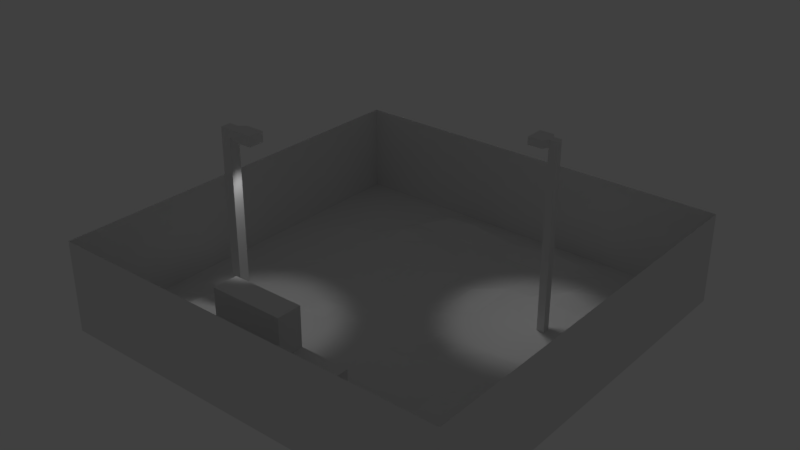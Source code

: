 # Source: nivel_3.blend  (saved by Blender 2.79.0; exported with 4.5.12 LTS)
import bpy
from mathutils import Matrix  # noqa: F401  (used for matrix-valued properties, if any)

bpy.ops.wm.read_factory_settings(use_empty=True)
scene = bpy.context.scene
scene.name = 'Scene'

# ---- collections
col_collection_1 = bpy.data.collections.new('Collection 1'); scene.collection.children.link(col_collection_1)

# ---- materials (node trees are filled in below, after node groups)
mat_material_nivel2 = bpy.data.materials.new('Material_nivel2')
mat_material_nivel2.alpha_threshold = 0.0
mat_material_nivel2.use_transparent_shadow = False
mat_material_nivel2.roughness = 0.5
mat_material_001 = bpy.data.materials.new('Material.001')
mat_material_001.alpha_threshold = 0.0
mat_material_001.use_transparent_shadow = False
mat_material_001.diffuse_color = (0.05286, 0.8, 0.112, 1.0)
mat_material_001.specular_color = (0.1198, 0.0425, 0.008045)
mat_material_001.roughness = 0.5
mat_material_001.specular_intensity = 50.0

# ---- material node trees

# ---- world
world_world = bpy.data.worlds.new('World'); scene.world = world_world
world_world.color = (0.05088, 0.05088, 0.05088)
world_world.use_sun_shadow = False
world_world.sun_shadow_jitter_overblur = 0.0
world_world.cycles.sampling_method = 'MANUAL'

# ---- lights
light_spot_002 = bpy.data.lights.new('Spot.002', 'SPOT')
light_spot_002.transmission_factor = 0.0
light_spot_002.energy = 100.0
light_spot_002.shadow_buffer_clip_start = 0.5
light_spot_002.shadow_soft_size = 0.1
light_spot_002.shadow_maximum_resolution = 0.006
light_spot_002.use_absolute_resolution = True
light_spot_002.spot_blend = 0.6
light_spot_002.spot_size = 1.047
light_spot_001 = bpy.data.lights.new('Spot.001', 'SPOT')
light_spot_001.transmission_factor = 0.0
light_spot_001.energy = 100.0
light_spot_001.shadow_buffer_clip_start = 0.5
light_spot_001.shadow_soft_size = 0.1
light_spot_001.shadow_maximum_resolution = 0.006
light_spot_001.use_absolute_resolution = True
light_spot_001.spot_blend = 0.6
light_spot_001.spot_size = 1.047

# ---- meshes
me_plane_001 = bpy.data.meshes.new('Plane.001')
me_plane_001.from_pydata([(-1.0, -1.0, 0.0), (1.0, -1.0, 0.0), (-1.0, 1.0, 0.0), (1.0, 1.0, 0.0), (-1.0, 0.0, 0.0), (0.0, -1.0, 0.0), (1.0, 0.0, 0.0), (0.0, 1.0, 0.0), (0.0, 0.0, 0.0), (-1.0, -0.5, 0.0), (0.5, -1.0, 0.0), (1.0, 0.5, 0.0), (-0.5, 1.0, 0.0), (-1.0, 0.5, 0.0), (-0.5, -1.0, 0.0), (1.0, -0.5, 0.0), (0.5, 1.0, 0.0), (0.0, 0.5, 0.0), (0.0, -0.5, 0.0), (-0.4999, -4.245e-05, 0.007479), (0.4999, -4.245e-05, 0.007479), (0.5, -0.5, 0.0), (-0.5, -0.5, 0.0), (-0.5, 0.5, 0.015), (0.5, 0.5, 0.015), (-1.0, -0.75, 0.0), (0.75, -1.0, 0.0), (1.0, 0.75, 0.0), (-0.75, 1.0, 0.0), (-1.0, 0.25, 0.0), (-0.25, -1.0, 0.0), (1.0, -0.25, 0.0), (0.25, 1.0, 0.0), (0.0, 0.75, 0.0), (0.0, -0.25, 0.0), (-0.75, 0.0, 0.0), (0.25, 0.0, 0.0), (-1.0, -0.25, 0.0), (0.25, -1.0, 0.0), (1.0, 0.25, 0.0), (-0.25, 1.0, 0.0), (-1.0, 0.75, 0.0), (-0.75, -1.0, 0.0), (1.0, -0.75, 0.0), (0.75, 1.0, 0.0), (0.0, 0.25, 0.0), (0.0, -0.75, 0.0), (-0.25, 0.0, 0.0), (0.75, 0.0, 0.0), (0.5, -0.25, 0.0), (0.5, -0.75, 0.0), (0.25, -0.5, 0.0), (0.751, -0.5002, 0.0463), (-0.5, -0.25, 0.0), (-0.5, -0.75, 0.0), (-0.751, -0.5002, 0.0463), (-0.25, -0.5, 0.0), (-0.5, 0.75, 0.005331), (-0.5, 0.25, 0.0), (-0.75, 0.5, 0.01034), (-0.25, 0.5, 0.009286), (0.5, 0.75, 0.005331), (0.5437, 0.2937, 0.0), (0.25, 0.5, 0.009286), (0.75, 0.5, 0.01034), (0.75, 0.25, 0.0), (0.25, 0.25, 0.0), (0.25, 0.75, 2.357e-06), (-0.25, 0.25, 0.0), (-0.75, 0.25, 0.0), (-0.75, 0.75, 0.0), (-0.25, -0.75, 0.0), (-0.75, -0.7516, 0.03058), (-0.75, -0.25, 0.0), (0.75, -0.7516, 0.03058), (0.25, -0.75, 0.0), (0.25, -0.25, 0.0), (0.75, -0.25, 0.0), (-0.25, -0.25, 0.0), (-0.25, 0.75, 2.357e-06), (0.75, 0.75, 0.0), (-1.0, -0.875, 0.0), (0.875, -1.0, 0.0), (1.0, 0.875, 0.0), (-0.875, 1.0, 0.0), (-1.0, 0.125, 0.0), (-0.125, -1.0, 0.0), (1.0, -0.125, 0.0), (0.125, 1.0, 0.0), (0.0, 0.875, 0.009992), (0.0, -0.125, 0.0), (-0.875, 0.0, 0.0), (0.125, 0.0, 0.0), (-1.0, -0.375, 0.0), (0.375, -1.0, 0.0), (1.0, 0.375, 0.0), (-0.375, 1.0, 0.0), (-1.0, 0.625, 0.0), (-0.625, -1.0, 0.0), (1.0, -0.625, 0.0), (0.625, 1.0, 0.0), (0.0, 0.375, 1.986e-05), (0.0, -0.625, 0.0), (-0.375, 0.0, 0.0), (0.625, 0.0, 0.00855), (0.5, -0.125, 0.0), (0.5, -0.625, 0.0), (0.125, -0.5, 0.0), (0.625, -0.5, 0.02718), (-0.5, -0.125, 0.0), (-0.5, -0.625, 0.0), (-0.875, -0.5, 0.01424), (-0.375, -0.5, 0.0), (-0.5, 0.875, 0.0002018), (-0.5, 0.375, 0.0), (-0.875, 0.5, 0.000647), (-0.375, 0.5, 0.01195), (0.5, 0.875, 0.0002018), (0.5437, 0.3313, 0.0), (0.125, 0.5, 0.0), (0.625, 0.5, 0.009241), (-1.0, -0.625, 0.0), (0.625, -1.0, 0.0), (1.0, 0.625, 0.0), (-0.625, 1.0, 0.0), (-1.0, 0.375, 0.0), (-0.375, -1.0, 0.0), (1.0, -0.375, 0.0), (0.375, 1.0, 0.0), (0.0, 0.625, 0.0), (0.0, -0.375, 0.0), (-0.625, 0.0, 0.00855), (0.375, 0.0, 0.0), (-1.0, -0.125, 0.0), (0.125, -1.0, 0.0), (1.0, 0.125, 0.0), (-0.125, 1.0, 0.0), (-1.0, 0.875, 0.0), (-0.875, -1.0, 0.0), (1.0, -0.875, 0.0), (0.875, 1.0, 0.0), (0.0, 0.125, 0.0), (0.0, -0.875, 0.0), (-0.125, 0.0, 0.0), (0.875, 0.0, 0.0), (0.5, -0.375, 0.0), (0.5, -0.875, 0.0), (0.375, -0.5, 0.0), (0.875, -0.5, 0.01424), (-0.5, -0.375, 0.0), (-0.5, -0.875, 0.0), (-0.625, -0.5, 0.02718), (-0.125, -0.5, 0.0), (-0.5001, 0.6263, 0.02539), (-0.5, 0.125, 0.0), (-0.625, 0.5, 0.009241), (-0.125, 0.5, 0.0), (0.5001, 0.6263, 0.02539), (0.5, 0.125, 0.0), (0.375, 0.5, 0.01195), (0.875, 0.5, 0.000647), (0.75, 0.375, 0.0), (0.75, 0.125, 0.0), (0.5813, 0.2937, 0.0), (0.875, 0.25, 0.0), (0.25, 0.375, 0.0004299), (0.25, 0.125, 0.0), (0.125, 0.25, 0.01469), (0.375, 0.25, 0.0), (0.2501, 0.875, 0.03861), (0.25, 0.625, 0.0), (0.125, 0.75, 0.0), (0.375, 0.75, 0.0), (-0.25, 0.375, 0.0004299), (-0.25, 0.125, 0.0), (-0.375, 0.25, 0.0), (-0.125, 0.25, 0.01469), (-0.75, 0.375, 0.0), (-0.75, 0.125, 0.0), (-0.875, 0.25, 0.0), (-0.625, 0.25, 0.0), (-0.75, 0.875, 0.0), (-0.75, 0.625, 0.0), (-0.875, 0.75, 0.0004422), (-0.625, 0.75, 0.0), (-0.25, -0.625, 0.0), (-0.25, -0.875, 0.0), (-0.375, -0.75, 0.0), (-0.125, -0.75, 0.0), (-0.7511, -0.6263, 0.05), (-0.75, -0.875, 0.0), (-0.875, -0.75, 0.01731), (-0.625, -0.75, 0.01127), (-0.75, -0.125, 0.0), (-0.75, -0.375, 0.01429), (-0.875, -0.25, 0.0), (-0.625, -0.25, 0.0), (0.7511, -0.6263, 0.05), (0.75, -0.875, 0.0), (0.625, -0.75, 0.01127), (0.875, -0.75, 0.01731), (0.25, -0.625, 0.0), (0.25, -0.875, 0.0), (0.125, -0.75, 0.0), (0.375, -0.75, 0.0), (0.25, -0.125, 0.01598), (0.25, -0.375, 0.0), (0.125, -0.25, 0.004582), (0.375, -0.25, 0.0), (0.75, -0.125, 0.0), (0.75, -0.375, 0.01429), (0.625, -0.25, 0.0), (0.875, -0.25, 0.0), (-0.25, -0.125, 0.01598), (-0.25, -0.375, 0.0), (-0.375, -0.25, 0.0), (-0.125, -0.25, 0.004582), (-0.2501, 0.875, 0.03861), (-0.25, 0.625, 0.0), (-0.375, 0.75, 0.0), (-0.125, 0.75, 0.0), (0.75, 0.875, 0.0), (0.75, 0.625, 0.0), (0.625, 0.75, 0.0), (0.875, 0.75, 0.0004422), (0.875, 0.625, 0.0004459), (0.625, 0.625, 0.0), (0.625, 0.875, 0.0002228), (-0.125, 0.625, 0.0), (-0.375, 0.625, 0.0), (-0.3758, 0.8753, 0.03079), (-0.125, -0.375, 0.0), (-0.375, -0.375, 0.0), (-0.375, -0.125, 0.0), (0.875, -0.375, 0.01997), (0.625, -0.375, 0.01597), (0.625, -0.125, 0.0), (0.375, -0.375, 0.0), (0.125, -0.375, 0.0), (0.125, -0.125, 0.0), (0.375, -0.875, 0.0), (0.125, -0.875, 0.0), (0.125, -0.625, 0.0), (0.875, -0.875, 0.0), (0.625, -0.875, 0.0), (0.625, -0.625, 0.02259), (-0.625, -0.375, 0.01597), (-0.875, -0.375, 0.01997), (-0.875, -0.125, 0.0), (-0.625, -0.875, 0.0), (-0.875, -0.875, 0.0), (-0.875, -0.625, 0.009909), (-0.125, -0.875, 0.0), (-0.375, -0.875, 0.0), (-0.375, -0.625, 0.0), (-0.625, 0.625, 0.0), (-0.875, 0.625, 0.0004459), (-0.875, 0.875, 0.001296), (-0.625, 0.125, 0.0), (-0.875, 0.125, 0.0), (-0.875, 0.375, 0.0), (-0.125, 0.125, 0.0), (-0.375, 0.125, 0.0), (-0.375, 0.375, 0.0), (0.375, 0.625, 0.0), (0.125, 0.625, 0.0), (0.1248, 0.8749, 0.02575), (0.375, 0.125, 0.0), (0.125, 0.125, 0.0), (0.125, 0.375, 0.01636), (0.875, 0.125, 0.0), (0.625, 0.125, 0.0), (0.5813, 0.3313, 0.0), (0.875, 0.375, 0.0), (0.375, 0.375, 0.0), (0.3758, 0.8753, 0.03079), (-0.125, 0.375, 0.01636), (-0.625, 0.375, 0.0), (-0.625, 0.875, 0.0002228), (-0.125, -0.625, 0.0), (-0.625, -0.625, 0.02259), (-0.625, -0.125, 0.0), (0.875, -0.625, 0.009909), (0.375, -0.625, 0.0), (0.375, -0.125, 0.0), (0.875, -0.125, 0.0), (-0.125, -0.125, 0.0), (-0.1248, 0.8749, 0.02575), (0.875, 0.875, 0.001296), (-1.0, -1.0, 0.4482), (1.0, -1.0, 0.4482), (-1.0, 1.0, 0.4482), (1.0, 1.0, 0.4482), (-1.0, 0.0, 0.4482), (0.0, -1.0, 0.4482), (1.0, 0.0, 0.4482), (0.0, 1.0, 0.4482), (-1.0, -0.5, 0.4482), (0.5, -1.0, 0.4482), (1.0, 0.5, 0.4482), (-0.5, 1.0, 0.4482), (-1.0, 0.5, 0.4482), (-0.5, -1.0, 0.4482), (1.0, -0.5, 0.4482), (0.5, 1.0, 0.4482), (-1.0, -0.75, 0.4482), (0.75, -1.0, 0.4482), (1.0, 0.75, 0.4482), (-0.75, 1.0, 0.4482), (-1.0, 0.25, 0.4482), (-0.25, -1.0, 0.4482), (1.0, -0.25, 0.4482), (0.25, 1.0, 0.4482), (-1.0, -0.25, 0.4482), (0.25, -1.0, 0.4482), (1.0, 0.25, 0.4482), (-0.25, 1.0, 0.4482), (-1.0, 0.75, 0.4482), (-0.75, -1.0, 0.4482), (1.0, -0.75, 0.4482), (0.75, 1.0, 0.4482), (-1.0, -0.875, 0.4482), (0.875, -1.0, 0.4482), (1.0, 0.875, 0.4482), (-0.875, 1.0, 0.4482), (-1.0, 0.125, 0.4482), (-0.125, -1.0, 0.4482), (1.0, -0.125, 0.4482), (0.125, 1.0, 0.4482), (-1.0, -0.375, 0.4482), (0.375, -1.0, 0.4482), (1.0, 0.375, 0.4482), (-0.375, 1.0, 0.4482), (-1.0, 0.625, 0.4482), (-0.625, -1.0, 0.4482), (1.0, -0.625, 0.4482), (0.625, 1.0, 0.4482), (-1.0, -0.625, 0.4482), (0.625, -1.0, 0.4482), (1.0, 0.625, 0.4482), (-0.625, 1.0, 0.4482), (-1.0, 0.375, 0.4482), (-0.375, -1.0, 0.4482), (1.0, -0.375, 0.4482), (0.375, 1.0, 0.4482), (-1.0, -0.125, 0.4482), (0.125, -1.0, 0.4482), (1.0, 0.125, 0.4482), (-0.125, 1.0, 0.4482), (-1.0, 0.875, 0.4482), (-0.875, -1.0, 0.4482), (1.0, -0.875, 0.4482), (0.875, 1.0, 0.4482), (-0.125, -0.75, 0.1455), (-0.25, -0.75, 0.1455), (0.125, -0.75, 0.1455), (0.0, -0.75, 0.1455), (0.0, -0.625, 0.1455), (-0.25, -0.625, 0.1455), (-0.375, -0.75, 0.1455), (0.25, -0.75, 0.1455), (0.25, -0.625, 0.1455), (0.125, -0.625, 0.1455), (-0.375, -0.625, 0.1455), (-0.125, -0.625, 0.1455), (-0.125, -0.75, 0.3429), (-0.25, -0.75, 0.3429), (0.0, -0.75, 0.3429), (0.0, -0.625, 0.3429), (-0.25, -0.625, 0.3429), (-0.3755, -0.7503, 0.3434), (-0.375, -0.625, 0.3429), (-0.125, -0.625, 0.3429), (0.5813, 0.2937, 0.9117), (0.5437, 0.2937, 0.9117), (0.5437, 0.3313, 0.9117), (0.5813, 0.3313, 0.9117), (-0.5, -0.5, 0.0), (-0.5, -0.375, 0.0), (-0.625, -0.5, 0.02718), (-0.625, -0.375, 0.01597), (-0.5375, -0.4625, 0.0), (-0.5375, -0.4125, 0.0), (-0.5875, -0.4625, 0.009146), (-0.5875, -0.4125, 0.002491), (-0.5375, -0.4625, 0.9117), (-0.5375, -0.4125, 0.9117), (-0.5875, -0.4625, 0.9117), (-0.5875, -0.4125, 0.9117), (-0.5375, -0.4625, 0.8781), (-0.5375, -0.4125, 0.879), (-0.4952, -0.4747, 0.9198), (-0.4952, -0.4003, 0.9198), (-0.4952, -0.4747, 0.8698), (-0.4952, -0.4003, 0.8711), (-0.4037, -0.4747, 0.9198), (-0.4037, -0.4003, 0.9198), (-0.4037, -0.4747, 0.8698), (-0.4037, -0.4003, 0.8711), (0.5437, 0.3313, 0.8763), (0.5437, 0.2937, 0.8761), (0.527, 0.2672, 0.9117), (0.527, 0.3578, 0.9117), (0.527, 0.3578, 0.8763), (0.527, 0.2672, 0.8761), (0.4583, 0.2672, 0.9117), (0.4583, 0.3578, 0.9117), (0.4583, 0.3578, 0.8763), (0.4583, 0.2672, 0.8761)], [], [(288, 83, 3, 140), (287, 89, 7, 136), (286, 90, 8, 143), (285, 87, 6, 144), (284, 105, 20, 132), (283, 106, 21, 147), (282, 99, 15, 148), (281, 109, 19, 131), (280, 110, 22, 151), (279, 102, 18, 152), (278, 113, 12, 124), (277, 114, 23, 155), (276, 101, 17, 156), (275, 117, 16, 128), (274, 118, 24, 159), (273, 95, 11, 160), (272, 161, 64, 120), (271, 162, 65, 163), (270, 135, 39, 164), (269, 165, 63, 119), (268, 166, 66, 167), (267, 158, 62, 168), (266, 169, 32, 88), (265, 170, 67, 171), (264, 157, 61, 172), (263, 173, 60, 116), (262, 174, 68, 175), (261, 141, 45, 176), (260, 177, 59, 115), (259, 178, 69, 179), (258, 154, 58, 180), (257, 181, 28, 84), (256, 182, 70, 183), (255, 153, 57, 184), (254, 185, 56, 112), (253, 186, 71, 187), (252, 142, 46, 188), (251, 189, 55, 111), (250, 190, 72, 191), (249, 150, 54, 192), (248, 193, 35, 91), (247, 194, 73, 195), (246, 149, 53, 196), (245, 197, 52, 108), (244, 198, 74, 199), (243, 139, 43, 200), (242, 201, 51, 107), (241, 202, 75, 203), (240, 146, 50, 204), (239, 205, 36, 92), (238, 206, 76, 207), (237, 145, 49, 208), (236, 209, 48, 104), (235, 210, 77, 211), (234, 127, 31, 212), (233, 213, 47, 103), (232, 214, 78, 215), (231, 130, 34, 216), (230, 217, 40, 96), (229, 218, 79, 219), (228, 129, 33, 220), (227, 221, 44, 100), (226, 222, 80, 223), (225, 123, 27, 224), (222, 225, 224, 80), (64, 160, 225, 222), (160, 11, 123, 225), (157, 226, 223, 61), (24, 120, 226, 157), (120, 64, 222, 226), (117, 227, 100, 16), (61, 223, 227, 117), (223, 80, 221, 227), (218, 228, 220, 79), (60, 156, 228, 218), (156, 17, 129, 228), (153, 229, 219, 57), (23, 116, 229, 153), (116, 60, 218, 229), (113, 230, 96, 12), (57, 219, 230, 113), (219, 79, 217, 230), (214, 231, 216, 78), (56, 152, 231, 214), (152, 18, 130, 231), (149, 232, 215, 53), (22, 112, 232, 149), (112, 56, 214, 232), (109, 233, 103, 19), (53, 215, 233, 109), (215, 78, 213, 233), (210, 234, 212, 77), (52, 148, 234, 210), (148, 15, 127, 234), (145, 235, 211, 49), (21, 108, 235, 145), (108, 52, 210, 235), (105, 236, 104, 20), (49, 211, 236, 105), (211, 77, 209, 236), (206, 237, 208, 76), (51, 147, 237, 206), (147, 21, 145, 237), (130, 238, 207, 34), (18, 107, 238, 130), (107, 51, 206, 238), (90, 239, 92, 8), (34, 207, 239, 90), (207, 76, 205, 239), (202, 240, 204, 75), (38, 94, 240, 202), (94, 10, 146, 240), (142, 241, 203, 46), (5, 134, 241, 142), (134, 38, 202, 241), (102, 242, 107, 18), (279, 185, 358, 364), (185, 254, 363, 358), (198, 243, 200, 74), (26, 82, 243, 198), (82, 1, 139, 243), (146, 244, 199, 50), (10, 122, 244, 146), (122, 26, 198, 244), (106, 245, 108, 21), (50, 199, 245, 106), (199, 74, 197, 245), (194, 246, 196, 73), (55, 151, 246, 194), (151, 22, 377, 379), (93, 247, 195, 37), (9, 111, 247, 93), (111, 55, 194, 247), (133, 248, 91, 4), (37, 195, 248, 133), (195, 73, 193, 248), (190, 249, 192, 72), (42, 98, 249, 190), (98, 14, 150, 249), (81, 250, 191, 25), (0, 138, 250, 81), (138, 42, 190, 250), (121, 251, 111, 9), (25, 191, 251, 121), (191, 72, 189, 251), (186, 252, 188, 71), (30, 86, 252, 186), (86, 5, 142, 252), (150, 253, 187, 54), (14, 126, 253, 150), (126, 30, 186, 253), (110, 254, 112, 22), (54, 187, 254, 110), (75, 201, 361, 360), (182, 255, 184, 70), (59, 155, 255, 182), (155, 23, 153, 255), (97, 256, 183, 41), (13, 115, 256, 97), (115, 59, 182, 256), (137, 257, 84, 2), (41, 183, 257, 137), (183, 70, 181, 257), (178, 258, 180, 69), (35, 131, 258, 178), (131, 19, 154, 258), (85, 259, 179, 29), (4, 91, 259, 85), (91, 35, 178, 259), (125, 260, 115, 13), (29, 179, 260, 125), (179, 69, 177, 260), (174, 261, 176, 68), (47, 143, 261, 174), (143, 8, 141, 261), (154, 262, 175, 58), (19, 103, 262, 154), (103, 47, 174, 262), (114, 263, 116, 23), (58, 175, 263, 114), (175, 68, 173, 263), (170, 264, 172, 67), (63, 159, 264, 170), (159, 24, 157, 264), (129, 265, 171, 33), (17, 119, 265, 129), (119, 63, 170, 265), (89, 266, 88, 7), (33, 171, 266, 89), (171, 67, 169, 266), (166, 267, 168, 66), (36, 132, 267, 166), (132, 20, 158, 267), (141, 268, 167, 45), (8, 92, 268, 141), (92, 36, 166, 268), (101, 269, 119, 17), (45, 167, 269, 101), (167, 66, 165, 269), (162, 270, 164, 65), (48, 144, 270, 162), (144, 6, 135, 270), (158, 271, 163, 62), (20, 104, 271, 158), (104, 48, 162, 271), (118, 272, 120, 24), (62, 163, 373, 374, 400), (163, 65, 161, 272), (161, 273, 160, 64), (65, 164, 273, 161), (164, 39, 95, 273), (165, 274, 159, 63), (66, 168, 274, 165), (168, 62, 118, 274), (169, 275, 128, 32), (67, 172, 275, 169), (172, 61, 117, 275), (173, 276, 156, 60), (68, 176, 276, 173), (176, 45, 101, 276), (177, 277, 155, 59), (69, 180, 277, 177), (180, 58, 114, 277), (181, 278, 124, 28), (70, 184, 278, 181), (184, 57, 113, 278), (185, 279, 152, 56), (201, 242, 362, 361), (187, 71, 354, 359), (189, 280, 151, 55), (72, 192, 280, 189), (192, 54, 110, 280), (193, 281, 131, 35), (73, 196, 281, 193), (196, 53, 109, 281), (197, 282, 148, 52), (74, 200, 282, 197), (200, 43, 99, 282), (201, 283, 147, 51), (75, 204, 283, 201), (204, 50, 106, 283), (205, 284, 132, 36), (76, 208, 284, 205), (208, 49, 105, 284), (209, 285, 144, 48), (77, 212, 285, 209), (212, 31, 87, 285), (213, 286, 143, 47), (78, 216, 286, 213), (216, 34, 90, 286), (217, 287, 136, 40), (79, 220, 287, 217), (220, 33, 89, 287), (221, 288, 140, 44), (80, 224, 288, 221), (224, 27, 83, 288), (100, 44, 320, 336), (6, 87, 327, 295), (127, 15, 303, 343), (44, 140, 352, 320), (7, 88, 328, 296), (128, 16, 304, 344), (9, 93, 329, 297), (133, 4, 293, 345), (10, 94, 330, 298), (81, 25, 305, 321), (134, 5, 294, 346), (25, 121, 337, 305), (82, 26, 306, 322), (11, 95, 331, 299), (135, 6, 295, 347), (26, 122, 338, 306), (83, 27, 307, 323), (12, 96, 332, 300), (136, 7, 296, 348), (27, 123, 339, 307), (84, 28, 308, 324), (13, 97, 333, 301), (137, 2, 291, 349), (28, 124, 340, 308), (14, 98, 334, 302), (85, 29, 309, 325), (138, 0, 289, 350), (29, 125, 341, 309), (15, 99, 335, 303), (86, 30, 310, 326), (139, 1, 290, 351), (30, 126, 342, 310), (16, 100, 336, 304), (87, 31, 311, 327), (140, 3, 292, 352), (31, 127, 343, 311), (88, 32, 312, 328), (32, 128, 344, 312), (93, 37, 313, 329), (37, 133, 345, 313), (94, 38, 314, 330), (0, 81, 321, 289), (38, 134, 346, 314), (121, 9, 297, 337), (95, 39, 315, 331), (1, 82, 322, 290), (122, 10, 298, 338), (39, 135, 347, 315), (96, 40, 316, 332), (3, 83, 323, 292), (123, 11, 299, 339), (40, 136, 348, 316), (97, 41, 317, 333), (2, 84, 324, 291), (124, 12, 300, 340), (41, 137, 349, 317), (98, 42, 318, 334), (4, 85, 325, 293), (125, 13, 301, 341), (42, 138, 350, 318), (99, 43, 319, 335), (5, 86, 326, 294), (126, 14, 302, 342), (43, 139, 351, 319), (356, 355, 362, 357), (355, 360, 361, 362), (356, 357, 368, 367), (359, 354, 366, 370), (357, 364, 372, 368), (188, 46, 356, 353), (46, 203, 355, 356), (102, 279, 364, 357), (254, 187, 359, 363), (203, 75, 360, 355), (242, 102, 357, 362), (71, 188, 353, 354), (370, 366, 369, 371), (366, 365, 372, 369), (365, 367, 368, 372), (363, 359, 370, 371), (354, 353, 365, 366), (353, 356, 367, 365), (364, 358, 369, 372), (358, 363, 371, 369), (374, 373, 376, 375), (118, 62, 400, 399), (272, 118, 399, 375, 376), (163, 272, 376, 373), (380, 379, 383, 384), (22, 149, 378, 377), (149, 246, 380, 378), (246, 151, 379, 380), (382, 384, 388, 386, 390), (377, 378, 382, 381), (378, 380, 384, 382), (379, 377, 381, 383), (387, 385, 386, 388), (383, 381, 389, 385, 387), (384, 383, 387, 388), (381, 382, 390, 389), (394, 392, 396, 398), (385, 389, 393, 391), (386, 385, 391, 392), (390, 386, 392, 394), (389, 390, 394, 393), (397, 398, 396, 395), (392, 391, 395, 396), (393, 394, 398, 397), (391, 393, 397, 395), (400, 374, 401, 404), (401, 402, 406, 405), (399, 400, 404, 403), (375, 399, 403, 402), (374, 375, 402, 401), (407, 408, 405, 406), (403, 404, 408, 407), (402, 403, 407, 406), (404, 401, 405, 408)])
_uv = me_plane_001.uv_layers.new(name='UVMap')
_uv.uv.foreach_set('vector', [0.4944, 0.04281, 0.4944, 4.491e-07, 0.5273, 4.899e-07, 0.5273, 0.04281, 0.4943, 0.3853, 0.4944, 0.3425, 0.5273, 0.3425, 0.5273, 0.3853, 0.2307, 0.3853, 0.2307, 0.3425, 0.2637, 0.3425, 0.2637, 0.3853, 0.2307, 0.04281, 0.2307, 2.246e-07, 0.2637, 2.45e-07, 0.2637, 0.04281, 0.2307, 0.2141, 0.2307, 0.1712, 0.2636, 0.1713, 0.2637, 0.2141, 0.09887, 0.2141, 0.09887, 0.1712, 0.1318, 0.1712, 0.1318, 0.2141, 0.09887, 0.04282, 0.09887, 1.021e-07, 0.1318, 1.225e-07, 0.1318, 0.04282, 0.2307, 0.5565, 0.2307, 0.5137, 0.2636, 0.5137, 0.2637, 0.5566, 0.09887, 0.5566, 0.09887, 0.5137, 0.1318, 0.5137, 0.1318, 0.5566, 0.09887, 0.3853, 0.09887, 0.3425, 0.1318, 0.3425, 0.1318, 0.3853, 0.4944, 0.5565, 0.4944, 0.5137, 0.5273, 0.5137, 0.5273, 0.5565, 0.3625, 0.5565, 0.3625, 0.5137, 0.3955, 0.5137, 0.3955, 0.5566, 0.3625, 0.3853, 0.3625, 0.3425, 0.3955, 0.3425, 0.3955, 0.3853, 0.4944, 0.2138, 0.4944, 0.1712, 0.5273, 0.1712, 0.5273, 0.2141, 0.3625, 0.2141, 0.351, 0.1563, 0.3955, 0.1713, 0.3955, 0.2141, 0.3625, 0.04281, 0.3625, 3.062e-07, 0.3955, 3.266e-07, 0.3955, 0.04281, 0.351, 0.1434, 0.3625, 0.08562, 0.3955, 0.08563, 0.3955, 0.1284, 0.2966, 0.1284, 0.2966, 0.08562, 0.3296, 0.08562, 0.3411, 0.1434, 0.2966, 0.04281, 0.2966, 2.45e-07, 0.3296, 2.858e-07, 0.3296, 0.04281, 0.3625, 0.2997, 0.3625, 0.2569, 0.3955, 0.2569, 0.3955, 0.2997, 0.2966, 0.2997, 0.2966, 0.2569, 0.3296, 0.2569, 0.3296, 0.2997, 0.2966, 0.2141, 0.2966, 0.1712, 0.3411, 0.1563, 0.3296, 0.2141, 0.4943, 0.2998, 0.4944, 0.2568, 0.5273, 0.2569, 0.5273, 0.2997, 0.4284, 0.2997, 0.4284, 0.2569, 0.4614, 0.2569, 0.4614, 0.2997, 0.4284, 0.2141, 0.4288, 0.1712, 0.4614, 0.1712, 0.4614, 0.2141, 0.3625, 0.4709, 0.3625, 0.4281, 0.3955, 0.4281, 0.3955, 0.4709, 0.2966, 0.4709, 0.2966, 0.4281, 0.3296, 0.4281, 0.3296, 0.4709, 0.2966, 0.3853, 0.2966, 0.3425, 0.3296, 0.3425, 0.3296, 0.3853, 0.3625, 0.6422, 0.3625, 0.5994, 0.3955, 0.5994, 0.3955, 0.6422, 0.2966, 0.6422, 0.2966, 0.5994, 0.3296, 0.5994, 0.3296, 0.6422, 0.2966, 0.5565, 0.2966, 0.5137, 0.3296, 0.5137, 0.3296, 0.5565, 0.4944, 0.6422, 0.4944, 0.5994, 0.5273, 0.5994, 0.5273, 0.6422, 0.4284, 0.6422, 0.4284, 0.5994, 0.4614, 0.5994, 0.4614, 0.6422, 0.4284, 0.5565, 0.4288, 0.5138, 0.4614, 0.5137, 0.4614, 0.5565, 0.09887, 0.4709, 0.09887, 0.4281, 0.1318, 0.4281, 0.1318, 0.4709, 0.03296, 0.4709, 0.03296, 0.4281, 0.06591, 0.4281, 0.06591, 0.4709, 0.03296, 0.3853, 0.03296, 0.3425, 0.06591, 0.3425, 0.06591, 0.3853, 0.09887, 0.6422, 0.09853, 0.5998, 0.1318, 0.5997, 0.1318, 0.6422, 0.03296, 0.6422, 0.03296, 0.5994, 0.06548, 0.5994, 0.06591, 0.6422, 0.03296, 0.5565, 0.03296, 0.5137, 0.06591, 0.5137, 0.06591, 0.5566, 0.2307, 0.6422, 0.2307, 0.5994, 0.2637, 0.5994, 0.2637, 0.6422, 0.1648, 0.6422, 0.1648, 0.5994, 0.1977, 0.5994, 0.1977, 0.6422, 0.1648, 0.5566, 0.1648, 0.5137, 0.1977, 0.5137, 0.1977, 0.5565, 0.09887, 0.1284, 0.09853, 0.08525, 0.1318, 0.08529, 0.1318, 0.1284, 0.03296, 0.1284, 0.03296, 0.08562, 0.06548, 0.08563, 0.06591, 0.1284, 0.03296, 0.04281, 0.03296, 4.083e-08, 0.06591, 6.124e-08, 0.06591, 0.04282, 0.09887, 0.2997, 0.09887, 0.2569, 0.1318, 0.2569, 0.1318, 0.2997, 0.03296, 0.2997, 0.03296, 0.2569, 0.06591, 0.2569, 0.06591, 0.2997, 0.03296, 0.2141, 0.03296, 0.1712, 0.06591, 0.1712, 0.06591, 0.2141, 0.2307, 0.2997, 0.2307, 0.2569, 0.2637, 0.2569, 0.2637, 0.2997, 0.1648, 0.2997, 0.1648, 0.2569, 0.1977, 0.2569, 0.1977, 0.2997, 0.1648, 0.2141, 0.1648, 0.1712, 0.1977, 0.1712, 0.1977, 0.2141, 0.2307, 0.1284, 0.2307, 0.08562, 0.2637, 0.08562, 0.2637, 0.1284, 0.1648, 0.1284, 0.1648, 0.08563, 0.1977, 0.08562, 0.1977, 0.1284, 0.1648, 0.04282, 0.1648, 1.633e-07, 0.1977, 2.041e-07, 0.1977, 0.04281, 0.2307, 0.4709, 0.2307, 0.4281, 0.2637, 0.4281, 0.2637, 0.4709, 0.1648, 0.4709, 0.1648, 0.4281, 0.1977, 0.4281, 0.1977, 0.4709, 0.1648, 0.3853, 0.1648, 0.3425, 0.1977, 0.3425, 0.1977, 0.3853, 0.4944, 0.4712, 0.4944, 0.4282, 0.5273, 0.4281, 0.5273, 0.4709, 0.4284, 0.4709, 0.4284, 0.4281, 0.4614, 0.4281, 0.4614, 0.4709, 0.4284, 0.3853, 0.4284, 0.3425, 0.4614, 0.3425, 0.4614, 0.3853, 0.4944, 0.1284, 0.4944, 0.08562, 0.5273, 0.08562, 0.5273, 0.1284, 0.4284, 0.1284, 0.4284, 0.08562, 0.4614, 0.08562, 0.4614, 0.1284, 0.4284, 0.04281, 0.4284, 3.879e-07, 0.4614, 4.083e-07, 0.4614, 0.04281, 0.4284, 0.08562, 0.4284, 0.04281, 0.4614, 0.04281, 0.4614, 0.08562, 0.3955, 0.08563, 0.3955, 0.04281, 0.4284, 0.04281, 0.4284, 0.08562, 0.3955, 0.04281, 0.3955, 3.266e-07, 0.4284, 3.879e-07, 0.4284, 0.04281, 0.4288, 0.1712, 0.4284, 0.1284, 0.4614, 0.1284, 0.4614, 0.1712, 0.3955, 0.1713, 0.3955, 0.1284, 0.4284, 0.1284, 0.4288, 0.1712, 0.3955, 0.1284, 0.3955, 0.08563, 0.4284, 0.08562, 0.4284, 0.1284, 0.4944, 0.1712, 0.4944, 0.1284, 0.5273, 0.1284, 0.5273, 0.1712, 0.4614, 0.1712, 0.4614, 0.1284, 0.4944, 0.1284, 0.4944, 0.1712, 0.4614, 0.1284, 0.4614, 0.08562, 0.4944, 0.08562, 0.4944, 0.1284, 0.4284, 0.4281, 0.4284, 0.3853, 0.4614, 0.3853, 0.4614, 0.4281, 0.3955, 0.4281, 0.3955, 0.3853, 0.4284, 0.3853, 0.4284, 0.4281, 0.3955, 0.3853, 0.3955, 0.3425, 0.4284, 0.3425, 0.4284, 0.3853, 0.4288, 0.5138, 0.4284, 0.4709, 0.4614, 0.4709, 0.4614, 0.5137, 0.3955, 0.5137, 0.3955, 0.4709, 0.4284, 0.4709, 0.4288, 0.5138, 0.3955, 0.4709, 0.3955, 0.4281, 0.4284, 0.4281, 0.4284, 0.4709, 0.4944, 0.5137, 0.4944, 0.4712, 0.5273, 0.4709, 0.5273, 0.5137, 0.4614, 0.5137, 0.4614, 0.4709, 0.4944, 0.4712, 0.4944, 0.5137, 0.4614, 0.4709, 0.4614, 0.4281, 0.4944, 0.4282, 0.4944, 0.4712, 0.1648, 0.4281, 0.1648, 0.3853, 0.1977, 0.3853, 0.1977, 0.4281, 0.1318, 0.4281, 0.1318, 0.3853, 0.1648, 0.3853, 0.1648, 0.4281, 0.1318, 0.3853, 0.1318, 0.3425, 0.1648, 0.3425, 0.1648, 0.3853, 0.1648, 0.5137, 0.1648, 0.4709, 0.1977, 0.4709, 0.1977, 0.5137, 0.1318, 0.5137, 0.1318, 0.4709, 0.1648, 0.4709, 0.1648, 0.5137, 0.1318, 0.4709, 0.1318, 0.4281, 0.1648, 0.4281, 0.1648, 0.4709, 0.2307, 0.5137, 0.2307, 0.4709, 0.2637, 0.4709, 0.2636, 0.5137, 0.1977, 0.5137, 0.1977, 0.4709, 0.2307, 0.4709, 0.2307, 0.5137, 0.1977, 0.4709, 0.1977, 0.4281, 0.2307, 0.4281, 0.2307, 0.4709, 0.1648, 0.08563, 0.1648, 0.04282, 0.1977, 0.04281, 0.1977, 0.08562, 0.1318, 0.08529, 0.1318, 0.04282, 0.1648, 0.04282, 0.1648, 0.08563, 0.1318, 0.04282, 0.1318, 1.225e-07, 0.1648, 1.633e-07, 0.1648, 0.04282, 0.1648, 0.1712, 0.1648, 0.1284, 0.1977, 0.1284, 0.1977, 0.1712, 0.1318, 0.1712, 0.1318, 0.1284, 0.1648, 0.1284, 0.1648, 0.1712, 0.1318, 0.1284, 0.1318, 0.08529, 0.1648, 0.08563, 0.1648, 0.1284, 0.2307, 0.1712, 0.2307, 0.1284, 0.2637, 0.1284, 0.2636, 0.1713, 0.1977, 0.1712, 0.1977, 0.1284, 0.2307, 0.1284, 0.2307, 0.1712, 0.1977, 0.1284, 0.1977, 0.08562, 0.2307, 0.08562, 0.2307, 0.1284, 0.1648, 0.2569, 0.1648, 0.2141, 0.1977, 0.2141, 0.1977, 0.2569, 0.1318, 0.2569, 0.1318, 0.2141, 0.1648, 0.2141, 0.1648, 0.2569, 0.1318, 0.2141, 0.1318, 0.1712, 0.1648, 0.1712, 0.1648, 0.2141, 0.1648, 0.3425, 0.1648, 0.2997, 0.1977, 0.2997, 0.1977, 0.3425, 0.1318, 0.3425, 0.1318, 0.2997, 0.1648, 0.2997, 0.1648, 0.3425, 0.1318, 0.2997, 0.1318, 0.2569, 0.1648, 0.2569, 0.1648, 0.2997, 0.2307, 0.3425, 0.2307, 0.2997, 0.2637, 0.2997, 0.2637, 0.3425, 0.1977, 0.3425, 0.1977, 0.2997, 0.2307, 0.2997, 0.2307, 0.3425, 0.1977, 0.2997, 0.1977, 0.2569, 0.2307, 0.2569, 0.2307, 0.2997, 0.03296, 0.2569, 0.03296, 0.2141, 0.06591, 0.2141, 0.06591, 0.2569, 3.143e-08, 0.2569, 4.715e-08, 0.2141, 0.03296, 0.2141, 0.03296, 0.2569, 4.715e-08, 0.2141, 4.715e-08, 0.1712, 0.03296, 0.1712, 0.03296, 0.2141, 0.03296, 0.3425, 0.03296, 0.2997, 0.06591, 0.2997, 0.06591, 0.3425, 4.715e-08, 0.3425, 4.715e-08, 0.2997, 0.03296, 0.2997, 0.03296, 0.3425, 4.715e-08, 0.2997, 3.143e-08, 0.2569, 0.03296, 0.2569, 0.03296, 0.2997, 0.09887, 0.3425, 0.09887, 0.2997, 0.1318, 0.2997, 0.1318, 0.3425, 0.1809, 0.8134, 0.1809, 0.8562, 0.1426, 0.8562, 0.1426, 0.8134, 0.1809, 0.8562, 0.1809, 0.899, 0.1426, 0.899, 0.1426, 0.8562, 0.03296, 0.08562, 0.03296, 0.04281, 0.06591, 0.04282, 0.06548, 0.08563, 3.143e-08, 0.08562, 4.715e-08, 0.04281, 0.03296, 0.04281, 0.03296, 0.08562, 4.715e-08, 0.04281, 0.0, 0.0, 0.03296, 4.083e-08, 0.03296, 0.04281, 0.03296, 0.1712, 0.03296, 0.1284, 0.06591, 0.1284, 0.06591, 0.1712, 4.715e-08, 0.1712, 4.715e-08, 0.1284, 0.03296, 0.1284, 0.03296, 0.1712, 4.715e-08, 0.1284, 3.143e-08, 0.08562, 0.03296, 0.08562, 0.03296, 0.1284, 0.09887, 0.1712, 0.09887, 0.1284, 0.1318, 0.1284, 0.1318, 0.1712, 0.06591, 0.1712, 0.06591, 0.1284, 0.09887, 0.1284, 0.09887, 0.1712, 0.06591, 0.1284, 0.06548, 0.08563, 0.09853, 0.08525, 0.09887, 0.1284, 0.1648, 0.5994, 0.1648, 0.5566, 0.1977, 0.5565, 0.1977, 0.5994, 0.1318, 0.5997, 0.1318, 0.5566, 0.1648, 0.5566, 0.1648, 0.5994, 0.0, 0.0, 0.0, 0.0, 0.0, 0.0, 0.0, 0.0, 0.1648, 0.685, 0.1648, 0.6422, 0.1977, 0.6422, 0.1977, 0.685, 0.1318, 0.685, 0.1318, 0.6422, 0.1648, 0.6422, 0.1648, 0.685, 0.1318, 0.6422, 0.1318, 0.5997, 0.1648, 0.5994, 0.1648, 0.6422, 0.2307, 0.685, 0.2307, 0.6422, 0.2637, 0.6422, 0.2637, 0.685, 0.1977, 0.685, 0.1977, 0.6422, 0.2307, 0.6422, 0.2307, 0.685, 0.1977, 0.6422, 0.1977, 0.5994, 0.2307, 0.5994, 0.2307, 0.6422, 0.03296, 0.5994, 0.03296, 0.5565, 0.06591, 0.5566, 0.06548, 0.5994, 7.858e-08, 0.5994, 7.858e-08, 0.5565, 0.03296, 0.5565, 0.03296, 0.5994, 7.858e-08, 0.5565, 6.286e-08, 0.5137, 0.03296, 0.5137, 0.03296, 0.5565, 0.03296, 0.685, 0.03296, 0.6422, 0.06591, 0.6422, 0.06591, 0.685, 6.286e-08, 0.685, 4.715e-08, 0.6422, 0.03296, 0.6422, 0.03296, 0.685, 4.715e-08, 0.6422, 7.858e-08, 0.5994, 0.03296, 0.5994, 0.03296, 0.6422, 0.09887, 0.685, 0.09887, 0.6422, 0.1318, 0.6422, 0.1318, 0.685, 0.06591, 0.685, 0.06591, 0.6422, 0.09887, 0.6422, 0.09887, 0.685, 0.06591, 0.6422, 0.06548, 0.5994, 0.09853, 0.5998, 0.09887, 0.6422, 0.03296, 0.4281, 0.03296, 0.3853, 0.06591, 0.3853, 0.06591, 0.4281, 6.286e-08, 0.4281, 6.286e-08, 0.3853, 0.03296, 0.3853, 0.03296, 0.4281, 6.286e-08, 0.3853, 4.715e-08, 0.3425, 0.03296, 0.3425, 0.03296, 0.3853, 0.03296, 0.5137, 0.03296, 0.4709, 0.06591, 0.4709, 0.06591, 0.5137, 6.286e-08, 0.5137, 6.286e-08, 0.4709, 0.03296, 0.4709, 0.03296, 0.5137, 6.286e-08, 0.4709, 6.286e-08, 0.4281, 0.03296, 0.4281, 0.03296, 0.4709, 0.09887, 0.5137, 0.09887, 0.4709, 0.1318, 0.4709, 0.1318, 0.5137, 0.06591, 0.5137, 0.06591, 0.4709, 0.09887, 0.4709, 0.09887, 0.5137, 0.5087, 0.7348, 0.4758, 0.7348, 0.4758, 0.685, 0.5087, 0.685, 0.4284, 0.5994, 0.4284, 0.5565, 0.4614, 0.5565, 0.4614, 0.5994, 0.3955, 0.5994, 0.3955, 0.5566, 0.4284, 0.5565, 0.4284, 0.5994, 0.3955, 0.5566, 0.3955, 0.5137, 0.4288, 0.5138, 0.4284, 0.5565, 0.4284, 0.685, 0.4284, 0.6422, 0.4614, 0.6422, 0.4614, 0.685, 0.3955, 0.685, 0.3955, 0.6422, 0.4284, 0.6422, 0.4284, 0.685, 0.3955, 0.6422, 0.3955, 0.5994, 0.4284, 0.5994, 0.4284, 0.6422, 0.4944, 0.685, 0.4944, 0.6422, 0.5273, 0.6422, 0.5273, 0.685, 0.4614, 0.685, 0.4614, 0.6422, 0.4944, 0.6422, 0.4944, 0.685, 0.4614, 0.6422, 0.4614, 0.5994, 0.4944, 0.5994, 0.4944, 0.6422, 0.2966, 0.5994, 0.2966, 0.5565, 0.3296, 0.5565, 0.3296, 0.5994, 0.2637, 0.5994, 0.2637, 0.5566, 0.2966, 0.5565, 0.2966, 0.5994, 0.2637, 0.5566, 0.2636, 0.5137, 0.2966, 0.5137, 0.2966, 0.5565, 0.2966, 0.685, 0.2966, 0.6422, 0.3296, 0.6422, 0.3296, 0.685, 0.2637, 0.685, 0.2637, 0.6422, 0.2966, 0.6422, 0.2966, 0.685, 0.2637, 0.6422, 0.2637, 0.5994, 0.2966, 0.5994, 0.2966, 0.6422, 0.3625, 0.685, 0.3625, 0.6422, 0.3955, 0.6422, 0.3955, 0.685, 0.3296, 0.685, 0.3296, 0.6422, 0.3625, 0.6422, 0.3625, 0.685, 0.3296, 0.6422, 0.3296, 0.5994, 0.3625, 0.5994, 0.3625, 0.6422, 0.2966, 0.4281, 0.2966, 0.3853, 0.3296, 0.3853, 0.3296, 0.4281, 0.2637, 0.4281, 0.2637, 0.3853, 0.2966, 0.3853, 0.2966, 0.4281, 0.2637, 0.3853, 0.2637, 0.3425, 0.2966, 0.3425, 0.2966, 0.3853, 0.2966, 0.5137, 0.2966, 0.4709, 0.3296, 0.4709, 0.3296, 0.5137, 0.2636, 0.5137, 0.2637, 0.4709, 0.2966, 0.4709, 0.2966, 0.5137, 0.2637, 0.4709, 0.2637, 0.4281, 0.2966, 0.4281, 0.2966, 0.4709, 0.3625, 0.5137, 0.3625, 0.4709, 0.3955, 0.4709, 0.3955, 0.5137, 0.3296, 0.5137, 0.3296, 0.4709, 0.3625, 0.4709, 0.3625, 0.5137, 0.3296, 0.4709, 0.3296, 0.4281, 0.3625, 0.4281, 0.3625, 0.4709, 0.4284, 0.2569, 0.4284, 0.2141, 0.4614, 0.2141, 0.4614, 0.2569, 0.3955, 0.2569, 0.3955, 0.2141, 0.4284, 0.2141, 0.4284, 0.2569, 0.3955, 0.2141, 0.3955, 0.1713, 0.4288, 0.1712, 0.4284, 0.2141, 0.4284, 0.3425, 0.4284, 0.2997, 0.4614, 0.2997, 0.4614, 0.3425, 0.3955, 0.3425, 0.3955, 0.2997, 0.4284, 0.2997, 0.4284, 0.3425, 0.3955, 0.2997, 0.3955, 0.2569, 0.4284, 0.2569, 0.4284, 0.2997, 0.4944, 0.3425, 0.4943, 0.2998, 0.5273, 0.2997, 0.5273, 0.3425, 0.4614, 0.3425, 0.4614, 0.2997, 0.4943, 0.2998, 0.4944, 0.3425, 0.4614, 0.2997, 0.4614, 0.2569, 0.4944, 0.2568, 0.4943, 0.2998, 0.2966, 0.2569, 0.2966, 0.2141, 0.3296, 0.2141, 0.3296, 0.2569, 0.2637, 0.2569, 0.2637, 0.2141, 0.2966, 0.2141, 0.2966, 0.2569, 0.2637, 0.2141, 0.2636, 0.1713, 0.2966, 0.1712, 0.2966, 0.2141, 0.2966, 0.3425, 0.2966, 0.2997, 0.3296, 0.2997, 0.3296, 0.3425, 0.2637, 0.3425, 0.2637, 0.2997, 0.2966, 0.2997, 0.2966, 0.3425, 0.2637, 0.2997, 0.2637, 0.2569, 0.2966, 0.2569, 0.2966, 0.2997, 0.3625, 0.3425, 0.3625, 0.2997, 0.3955, 0.2997, 0.3955, 0.3425, 0.3296, 0.3425, 0.3296, 0.2997, 0.3625, 0.2997, 0.3625, 0.3425, 0.3296, 0.2997, 0.3296, 0.2569, 0.3625, 0.2569, 0.3625, 0.2997, 0.2966, 0.08562, 0.2966, 0.04281, 0.3296, 0.04281, 0.3296, 0.08562, 0.2637, 0.08562, 0.2637, 0.04281, 0.2966, 0.04281, 0.2966, 0.08562, 0.2637, 0.04281, 0.2637, 2.45e-07, 0.2966, 2.45e-07, 0.2966, 0.04281, 0.2966, 0.1712, 0.2966, 0.1284, 0.3411, 0.1434, 0.3411, 0.1563, 0.2636, 0.1713, 0.2637, 0.1284, 0.2966, 0.1284, 0.2966, 0.1712, 0.2637, 0.1284, 0.2637, 0.08562, 0.2966, 0.08562, 0.2966, 0.1284, 0.351, 0.1563, 0.351, 0.1434, 0.3955, 0.1284, 0.3955, 0.1713, 0.4, 0.9972, 0.3901, 0.9972, 0.3901, 0.685, 0.4, 0.685, 0.4, 0.6972, 0.3411, 0.1434, 0.3296, 0.08562, 0.3625, 0.08562, 0.351, 0.1434, 0.3625, 0.08562, 0.3625, 0.04281, 0.3955, 0.04281, 0.3955, 0.08563, 0.3296, 0.08562, 0.3296, 0.04281, 0.3625, 0.04281, 0.3625, 0.08562, 0.3296, 0.04281, 0.3296, 2.858e-07, 0.3625, 3.062e-07, 0.3625, 0.04281, 0.3625, 0.2569, 0.3625, 0.2141, 0.3955, 0.2141, 0.3955, 0.2569, 0.3296, 0.2569, 0.3296, 0.2141, 0.3625, 0.2141, 0.3625, 0.2569, 0.3296, 0.2141, 0.3411, 0.1563, 0.351, 0.1563, 0.3625, 0.2141, 0.4944, 0.2568, 0.4944, 0.2138, 0.5273, 0.2141, 0.5273, 0.2569, 0.4614, 0.2569, 0.4614, 0.2141, 0.4944, 0.2138, 0.4944, 0.2568, 0.4614, 0.2141, 0.4614, 0.1712, 0.4944, 0.1712, 0.4944, 0.2138, 0.3625, 0.4281, 0.3625, 0.3853, 0.3955, 0.3853, 0.3955, 0.4281, 0.3296, 0.4281, 0.3296, 0.3853, 0.3625, 0.3853, 0.3625, 0.4281, 0.3296, 0.3853, 0.3296, 0.3425, 0.3625, 0.3425, 0.3625, 0.3853, 0.3625, 0.5994, 0.3625, 0.5565, 0.3955, 0.5566, 0.3955, 0.5994, 0.3296, 0.5994, 0.3296, 0.5565, 0.3625, 0.5565, 0.3625, 0.5994, 0.3296, 0.5565, 0.3296, 0.5137, 0.3625, 0.5137, 0.3625, 0.5565, 0.4944, 0.5994, 0.4944, 0.5565, 0.5273, 0.5565, 0.5273, 0.5994, 0.4614, 0.5994, 0.4614, 0.5565, 0.4944, 0.5565, 0.4944, 0.5994, 0.4614, 0.5565, 0.4614, 0.5137, 0.4944, 0.5137, 0.4944, 0.5565, 0.09887, 0.4281, 0.09887, 0.3853, 0.1318, 0.3853, 0.1318, 0.4281, 0.1809, 0.685, 0.1809, 0.7278, 0.1426, 0.7278, 0.1426, 0.685, 0.09053, 0.6852, 0.09053, 0.728, 0.05218, 0.728, 0.05218, 0.6852, 0.09853, 0.5998, 0.09887, 0.5566, 0.1318, 0.5566, 0.1318, 0.5997, 0.06548, 0.5994, 0.06591, 0.5566, 0.09887, 0.5566, 0.09853, 0.5998, 0.06591, 0.5566, 0.06591, 0.5137, 0.09887, 0.5137, 0.09887, 0.5566, 0.2307, 0.5994, 0.2307, 0.5565, 0.2637, 0.5566, 0.2637, 0.5994, 0.1977, 0.5994, 0.1977, 0.5565, 0.2307, 0.5565, 0.2307, 0.5994, 0.1977, 0.5565, 0.1977, 0.5137, 0.2307, 0.5137, 0.2307, 0.5565, 0.09853, 0.08525, 0.09887, 0.04282, 0.1318, 0.04282, 0.1318, 0.08529, 0.06548, 0.08563, 0.06591, 0.04282, 0.09887, 0.04282, 0.09853, 0.08525, 0.06591, 0.04282, 0.06591, 6.124e-08, 0.09887, 1.021e-07, 0.09887, 0.04282, 0.09887, 0.2569, 0.09887, 0.2141, 0.1318, 0.2141, 0.1318, 0.2569, 0.06591, 0.2569, 0.06591, 0.2141, 0.09887, 0.2141, 0.09887, 0.2569, 0.06591, 0.2141, 0.06591, 0.1712, 0.09887, 0.1712, 0.09887, 0.2141, 0.2307, 0.2569, 0.2307, 0.2141, 0.2637, 0.2141, 0.2637, 0.2569, 0.1977, 0.2569, 0.1977, 0.2141, 0.2307, 0.2141, 0.2307, 0.2569, 0.1977, 0.2141, 0.1977, 0.1712, 0.2307, 0.1712, 0.2307, 0.2141, 0.2307, 0.08562, 0.2307, 0.04281, 0.2637, 0.04281, 0.2637, 0.08562, 0.1977, 0.08562, 0.1977, 0.04281, 0.2307, 0.04281, 0.2307, 0.08562, 0.1977, 0.04281, 0.1977, 2.041e-07, 0.2307, 2.246e-07, 0.2307, 0.04281, 0.2307, 0.4281, 0.2307, 0.3853, 0.2637, 0.3853, 0.2637, 0.4281, 0.1977, 0.4281, 0.1977, 0.3853, 0.2307, 0.3853, 0.2307, 0.4281, 0.1977, 0.3853, 0.1977, 0.3425, 0.2307, 0.3425, 0.2307, 0.3853, 0.4944, 0.4282, 0.4943, 0.3853, 0.5273, 0.3853, 0.5273, 0.4281, 0.4614, 0.4281, 0.4614, 0.3853, 0.4943, 0.3853, 0.4944, 0.4282, 0.4614, 0.3853, 0.4614, 0.3425, 0.4944, 0.3425, 0.4943, 0.3853, 0.4944, 0.08562, 0.4944, 0.04281, 0.5273, 0.04281, 0.5273, 0.08562, 0.4614, 0.08562, 0.4614, 0.04281, 0.4944, 0.04281, 0.4944, 0.08562, 0.4614, 0.04281, 0.4614, 4.083e-07, 0.4944, 4.491e-07, 0.4944, 0.04281, 0.8818, 0.5565, 0.8818, 0.5993, 0.7637, 0.5993, 0.7637, 0.5565, 0.6455, 0.3425, 0.6455, 0.2997, 0.7637, 0.2997, 0.7637, 0.3425, 0.6455, 0.2141, 0.6455, 0.1712, 0.7637, 0.1712, 0.7637, 0.2141, 0.8818, 0.5993, 0.8818, 0.6421, 0.7637, 0.6421, 0.7637, 0.5993, 0.8818, 0.3425, 0.8818, 0.3853, 0.7637, 0.3853, 0.7637, 0.3425, 0.8818, 0.4709, 0.8818, 0.5137, 0.7637, 0.5137, 0.7637, 0.4709, 0.6455, 0.1712, 0.6455, 0.2141, 0.5273, 0.2141, 0.5273, 0.1712, 0.6455, 0.2997, 0.6455, 0.3425, 0.5273, 0.3425, 0.5273, 0.2997, 1.0, 0.1712, 1.0, 0.214, 0.8818, 0.214, 0.8818, 0.1712, 0.6455, 0.04281, 0.6455, 0.08562, 0.5273, 0.08562, 0.5273, 0.04281, 1.0, 0.2997, 1.0, 0.3425, 0.8818, 0.3425, 0.8818, 0.2997, 0.6455, 0.08562, 0.6455, 0.1284, 0.5273, 0.1284, 0.5273, 0.08562, 1.0, 0.04281, 1.0, 0.08562, 0.8818, 0.08562, 0.8818, 0.04281, 0.6455, 0.5137, 0.6455, 0.4709, 0.7637, 0.4709, 0.7637, 0.5137, 0.6455, 0.3853, 0.6455, 0.3425, 0.7637, 0.3425, 0.7637, 0.3853, 1.0, 0.08562, 1.0, 0.1284, 0.8818, 0.1284, 0.8818, 0.08562, 0.6455, 0.6422, 0.6455, 0.5994, 0.7637, 0.5994, 0.7637, 0.6422, 0.8818, 0.1712, 0.8818, 0.214, 0.7637, 0.214, 0.7637, 0.1712, 0.8818, 0.2997, 0.8818, 0.3425, 0.7637, 0.3425, 0.7637, 0.2997, 0.6455, 0.5994, 0.6455, 0.5565, 0.7637, 0.5565, 0.7637, 0.5994, 0.8818, 0.04281, 0.8818, 0.08562, 0.7637, 0.08562, 0.7637, 0.04281, 0.6455, 0.5137, 0.6455, 0.5565, 0.5273, 0.5565, 0.5273, 0.5137, 0.6455, 0.6422, 0.6455, 0.685, 0.5273, 0.685, 0.5273, 0.6422, 0.8818, 0.08562, 0.8818, 0.1284, 0.7637, 0.1284, 0.7637, 0.08562, 1.0, 0.5137, 1.0, 0.5565, 0.8818, 0.5565, 0.8818, 0.5137, 0.6455, 0.3853, 0.6455, 0.4281, 0.5273, 0.4281, 0.5273, 0.3853, 1.0, 0.6421, 1.0, 0.685, 0.8818, 0.685, 0.8818, 0.6421, 0.6455, 0.4281, 0.6455, 0.4709, 0.5273, 0.4709, 0.5273, 0.4281, 0.6455, 0.1712, 0.6455, 0.1284, 0.7637, 0.1284, 0.7637, 0.1712, 1.0, 0.3853, 1.0, 0.4281, 0.8818, 0.4281, 0.8818, 0.3853, 0.6455, 0.04281, 0.6455, 2.041e-08, 0.7637, 0.0, 0.7637, 0.04281, 1.0, 0.4281, 1.0, 0.4709, 0.8818, 0.4709, 0.8818, 0.4281, 0.8818, 0.5137, 0.8818, 0.5565, 0.7637, 0.5565, 0.7637, 0.5137, 0.6455, 0.2997, 0.6455, 0.2569, 0.7637, 0.2569, 0.7637, 0.2997, 0.8818, 0.6421, 0.8818, 0.685, 0.7637, 0.685, 0.7637, 0.6421, 0.6455, 0.2569, 0.6455, 0.2141, 0.7637, 0.2141, 0.7637, 0.2569, 0.8818, 0.3853, 0.8818, 0.4281, 0.7637, 0.4281, 0.7637, 0.3853, 0.8818, 0.4281, 0.8818, 0.4709, 0.7637, 0.4709, 0.7637, 0.4281, 0.6455, 0.2141, 0.6455, 0.2569, 0.5273, 0.2569, 0.5273, 0.2141, 0.6455, 0.2569, 0.6455, 0.2997, 0.5273, 0.2997, 0.5273, 0.2569, 1.0, 0.214, 1.0, 0.2569, 0.8818, 0.2569, 0.8818, 0.214, 0.6455, 0.0, 0.6455, 0.04281, 0.5273, 0.04281, 0.5273, 6.124e-08, 1.0, 0.2569, 1.0, 0.2997, 0.8818, 0.2997, 0.8818, 0.2569, 0.6455, 0.1284, 0.6455, 0.1712, 0.5273, 0.1712, 0.5273, 0.1284, 0.6455, 0.4709, 0.6455, 0.4281, 0.7637, 0.4281, 0.7637, 0.4709, 1.0, 0.0, 1.0, 0.04281, 0.8818, 0.04281, 0.8818, 2.041e-08, 1.0, 0.1284, 1.0, 0.1712, 0.8818, 0.1712, 0.8818, 0.1284, 0.6455, 0.4281, 0.6455, 0.3853, 0.7637, 0.3853, 0.7637, 0.4281, 0.8818, 0.214, 0.8818, 0.2569, 0.7637, 0.2569, 0.7637, 0.214, 0.6455, 0.685, 0.6455, 0.6422, 0.7637, 0.6422, 0.7637, 0.685, 0.6455, 0.5565, 0.6455, 0.5137, 0.7637, 0.5137, 0.7637, 0.5565, 0.8818, 0.2569, 0.8818, 0.2997, 0.7637, 0.2997, 0.7637, 0.2569, 0.6455, 0.5565, 0.6455, 0.5994, 0.5273, 0.5994, 0.5273, 0.5565, 0.8818, 0.0, 0.8818, 0.04281, 0.7637, 0.04281, 0.7637, 0.0, 0.8818, 0.1284, 0.8818, 0.1712, 0.7637, 0.1712, 0.7637, 0.1284, 0.6455, 0.5994, 0.6455, 0.6422, 0.5273, 0.6422, 0.5273, 0.5994, 1.0, 0.5565, 1.0, 0.5993, 0.8818, 0.5993, 0.8818, 0.5565, 0.6455, 0.3425, 0.6455, 0.3853, 0.5273, 0.3853, 0.5273, 0.3425, 0.6455, 0.4709, 0.6455, 0.5137, 0.5273, 0.5137, 0.5273, 0.4709, 1.0, 0.5993, 1.0, 0.6421, 0.8818, 0.6421, 0.8818, 0.5993, 0.6455, 0.1284, 0.6455, 0.08562, 0.7637, 0.08562, 0.7637, 0.1284, 1.0, 0.3425, 1.0, 0.3853, 0.8818, 0.3853, 0.8818, 0.3425, 1.0, 0.4709, 1.0, 0.5137, 0.8818, 0.5137, 0.8818, 0.4709, 0.6455, 0.08562, 0.6455, 0.04281, 0.7637, 0.04281, 0.7637, 0.08562, 0.4099, 0.7706, 0.4099, 0.7278, 0.4428, 0.7278, 0.4428, 0.7706, 0.4099, 0.7278, 0.4099, 0.685, 0.4428, 0.685, 0.4428, 0.7278, 0.4428, 0.685, 0.4758, 0.685, 0.4758, 0.7526, 0.4428, 0.7526, 0.05218, 0.6852, 0.05218, 0.728, 0.0001366, 0.728, 0.0, 0.685, 0.1426, 0.7706, 0.1426, 0.8134, 0.09053, 0.8134, 0.09053, 0.7706, 0.09053, 0.7708, 0.09053, 0.8136, 0.05218, 0.8136, 0.05218, 0.7708, 0.09053, 0.8136, 0.09053, 0.8564, 0.05218, 0.8564, 0.05218, 0.8136, 0.1809, 0.7706, 0.1809, 0.8134, 0.1426, 0.8134, 0.1426, 0.7706, 0.3703, 0.8026, 0.3374, 0.8026, 0.3374, 0.7528, 0.3703, 0.7528, 0.09053, 0.8564, 0.09053, 0.8992, 0.05218, 0.8992, 0.05218, 0.8564, 0.1809, 0.7278, 0.1809, 0.7706, 0.1426, 0.7706, 0.1426, 0.7278, 0.09053, 0.728, 0.09053, 0.7708, 0.05218, 0.7708, 0.05218, 0.728, 0.3109, 0.685, 0.3109, 0.728, 0.2779, 0.728, 0.2779, 0.6852, 0.3109, 0.728, 0.3109, 0.7708, 0.2779, 0.7708, 0.2779, 0.728, 0.3109, 0.7708, 0.3109, 0.8136, 0.2779, 0.8136, 0.2779, 0.7708, 0.3703, 0.7528, 0.3374, 0.7528, 0.3373, 0.685, 0.3703, 0.6852, 0.05218, 0.728, 0.05218, 0.7708, 0.0001366, 0.7708, 0.0001366, 0.728, 0.05218, 0.7708, 0.05218, 0.8136, 0.0001366, 0.8136, 0.0001366, 0.7708, 0.1426, 0.8134, 0.1426, 0.8562, 0.09053, 0.8562, 0.09053, 0.8134, 0.1426, 0.8562, 0.1426, 0.899, 0.09053, 0.899, 0.09053, 0.8562, 0.5157, 0.7055, 0.5157, 0.6927, 0.5256, 0.6927, 0.5256, 0.7055, 0.4099, 0.9851, 0.4, 0.9851, 0.4, 0.685, 0.4099, 0.685, 0.3802, 0.685, 0.3901, 0.685, 0.3901, 0.9851, 0.3901, 0.9972, 0.3802, 0.9972, 0.3703, 0.685, 0.3802, 0.685, 0.3802, 0.9972, 0.3703, 0.9972, 0.5087, 0.7776, 0.4758, 0.7776, 0.4857, 0.7648, 0.4989, 0.7648, 0.0, 0.0, 0.0, 0.0, 0.0, 0.0, 0.0, 0.0, 0.0, 0.0, 0.0, 0.0, 0.0, 0.0, 0.0, 0.0, 0.0, 0.0, 0.0, 0.0, 0.0, 0.0, 0.0, 0.0, 0.2162, 0.685, 0.2294, 0.6858, 0.2294, 0.9972, 0.2162, 0.9972, 0.2162, 0.986, 0.4758, 0.7348, 0.5087, 0.7348, 0.4989, 0.7476, 0.4857, 0.7477, 0.5087, 0.7348, 0.5087, 0.7776, 0.4989, 0.7648, 0.4989, 0.7476, 0.4758, 0.7776, 0.4758, 0.7348, 0.4857, 0.7477, 0.4857, 0.7648, 0.446, 0.8155, 0.446, 0.7984, 0.4592, 0.7984, 0.4592, 0.8155, 0.2294, 0.6881, 0.2426, 0.685, 0.2426, 0.9857, 0.2426, 0.9972, 0.2294, 0.9972, 0.3109, 0.685, 0.3241, 0.6873, 0.3241, 0.9964, 0.3109, 0.9964, 0.3373, 0.986, 0.3241, 0.986, 0.3241, 0.685, 0.3373, 0.6853, 0.205, 0.9833, 0.205, 1.0, 0.1809, 1.0, 0.1809, 0.9833, 0.2426, 0.9972, 0.2426, 0.9857, 0.2538, 0.9829, 0.2538, 1.0, 0.4592, 0.7984, 0.446, 0.7984, 0.4428, 0.7839, 0.4625, 0.7839, 0.2162, 0.986, 0.2162, 0.9972, 0.205, 1.0, 0.205, 0.9833, 0.5359, 0.6927, 0.549, 0.6927, 0.5522, 0.7073, 0.5326, 0.7073, 0.5654, 0.7237, 0.5651, 0.7492, 0.5522, 0.7492, 0.5522, 0.7237, 0.4625, 0.7839, 0.4428, 0.7839, 0.4428, 0.7526, 0.4625, 0.7526, 0.5326, 0.7073, 0.5522, 0.7073, 0.5522, 0.7386, 0.5326, 0.7386, 0.2538, 1.0, 0.2538, 0.9829, 0.2779, 0.9829, 0.2779, 1.0, 0.5396, 0.7386, 0.5396, 0.7508, 0.5326, 0.7508, 0.5326, 0.7386, 0.5087, 0.7113, 0.5326, 0.7113, 0.5326, 0.7348, 0.5087, 0.7348, 0.5748, 0.7018, 0.5748, 0.7146, 0.5703, 0.7237, 0.5704, 0.6927, 0.5522, 0.7386, 0.5522, 0.7507, 0.5452, 0.7507, 0.5452, 0.7386, 0.5157, 0.7055, 0.5256, 0.7055, 0.5326, 0.7113, 0.5087, 0.7113, 0.5748, 0.7237, 0.5748, 0.7547, 0.5654, 0.7547, 0.5654, 0.7237, 0.5704, 0.6927, 0.5703, 0.7237, 0.5522, 0.7237, 0.5523, 0.6927, 0.5139, 0.7348, 0.5232, 0.7348, 0.5232, 0.7583, 0.5139, 0.7583, 0.5232, 0.7348, 0.5326, 0.7348, 0.5326, 0.7583, 0.5232, 0.7583])
me_plane_001.materials.append(mat_material_nivel2)
me_plane_001.use_remesh_preserve_volume = False
me_plane_001.use_remesh_preserve_attributes = False
me_plane_001.use_mirror_vertex_groups = False
me_plane_001.update()
me_plane = bpy.data.meshes.new('Plane')
me_plane.from_pydata([(1.0, 0.875, 0.0), (0.875, 1.0, 0.0), (0.875, 0.875, 0.0), (0.0, 0.875, 0.0), (-0.125, 1.0, 0.0), (-0.125, 0.875, 0.0), (0.0, -0.125, 0.0), (-0.125, 0.0, 0.0), (-0.125, -0.125, 0.0), (1.0, -0.125, 0.0), (0.875, 0.0, 0.0), (0.875, -0.125, 0.0), (0.5, -0.125, 0.0), (0.375, 0.0, 0.0), (0.375, -0.125, 0.0), (0.5, -0.625, 1.176), (0.375, -0.5, 0.0), (0.375, -0.625, 0.0), (1.0, -0.625, 0.0), (0.875, -0.5, 0.0), (0.875, -0.625, 0.0), (-0.5, -0.125, 0.0), (-0.625, 0.0, 0.0), (-0.625, -0.125, 0.0), (-0.5, -0.625, 0.0), (-0.625, -0.5, 0.5065), (-0.625, -0.625, 0.5065), (0.0, -0.625, 0.0), (-0.125, -0.5, 0.0), (-0.125, -0.625, 0.0), (-0.5, 0.875, 1.169), (-0.625, 1.0, 0.0), (-0.625, 0.875, 1.169), (-0.5, 0.375, 0.0), (-0.625, 0.5, 1.169), (-0.625, 0.375, 0.0), (0.0, 0.375, 0.0), (-0.125, 0.5, 0.0), (-0.125, 0.375, 0.0), (0.5, 0.875, 0.0), (0.375, 1.0, 0.0), (0.375, 0.875, 0.0), (0.5, 0.375, 0.0), (0.375, 0.5, 1.095), (0.375, 0.375, 0.0), (1.0, 0.375, 0.0), (0.875, 0.5, 0.5532), (0.875, 0.375, 0.5532), (0.625, 0.375, 0.0), (0.75, 0.5, 0.5532), (0.625, 0.5, 1.317), (0.75, 0.125, 0.0), (0.625, 0.25, 0.0), (0.625, 0.125, 0.0), (1.0, 0.125, 0.0), (0.875, 0.25, 0.0), (0.875, 0.125, 0.0), (0.25, 0.375, 0.0), (0.125, 0.5, 0.5532), (0.125, 0.375, 0.0), (0.25, 0.125, 0.0), (0.125, 0.25, 0.0), (0.125, 0.125, 0.0), (0.5, 0.125, 0.0), (0.375, 0.25, 0.0), (0.375, 0.125, 0.0), (0.25, 0.875, 0.0), (0.125, 1.0, 0.0), (0.125, 0.875, 0.0), (0.25, 0.625, 0.5532), (0.125, 0.75, 0.5532), (0.125, 0.625, 0.5532), (0.375, 0.625, 1.095), (0.5, 0.75, 1.095), (0.375, 0.75, 1.095), (-0.25, 0.375, 0.0), (-0.375, 0.5, 0.0), (-0.375, 0.375, 0.0), (-0.25, 0.125, 0.0), (-0.375, 0.25, 0.0), (-0.375, 0.125, 0.0), (0.0, 0.125, 0.0), (-0.125, 0.25, 0.0), (-0.125, 0.125, 0.0), (-0.75, 0.375, 0.0), (-0.875, 0.5, 1.169), (-0.875, 0.375, 0.0), (-0.75, 0.125, 0.0), (-0.875, 0.25, 0.0), (-0.875, 0.125, 0.0), (-0.5, 0.125, 0.0), (-0.625, 0.25, 0.0), (-0.625, 0.125, 0.0), (-0.75, 0.875, 1.169), (-0.875, 1.0, 0.0), (-0.875, 0.875, 1.169), (-0.75, 0.625, 2.671), (-0.875, 0.75, 1.169), (-0.875, 0.625, 1.169), (-0.5, 0.625, 1.169), (-0.625, 0.75, 2.671), (-0.625, 0.625, 2.671), (-0.25, -0.625, 0.0), (-0.375, -0.5, 0.0), (-0.375, -0.625, 0.0), (-0.25, -0.875, 0.0), (-0.375, -0.75, 0.0), (-0.375, -0.875, 0.0), (0.0, -0.875, 0.0), (-0.125, -0.75, 0.0), (-0.125, -0.875, 0.0), (-0.75, -0.625, 0.5065), (-0.875, -0.5, 0.0), (-0.875, -0.625, 0.0), (-0.75, -0.875, 0.0), (-0.875, -0.75, 0.0), (-0.875, -0.875, 0.0), (-0.5, -0.875, 0.0), (-0.625, -0.75, 0.0), (-0.625, -0.875, 0.0), (-0.75, -0.125, 0.0), (-0.875, 0.0, 0.0), (-0.875, -0.125, 0.0), (-0.75, -0.375, 0.0), (-0.875, -0.25, 0.0), (-0.875, -0.375, 0.0), (-0.5, -0.375, 0.0), (-0.625, -0.25, 0.0), (-0.625, -0.375, 0.0), (0.75, -0.625, 0.0), (0.625, -0.5, 1.176), (0.625, -0.625, 1.176), (0.75, -0.875, 0.0), (0.625, -0.75, 0.0), (0.625, -0.875, 0.0), (1.0, -0.875, 0.0), (0.875, -0.75, 0.0), (0.875, -0.875, 0.0), (0.25, -0.625, 0.0), (0.125, -0.5, 0.0), (0.125, -0.625, 0.0), (0.25, -0.875, 0.0), (0.125, -0.75, 0.0), (0.125, -0.875, 0.0), (0.5, -0.875, 0.0), (0.375, -0.75, 0.0), (0.375, -0.875, 0.0), (0.25, -0.125, 0.0), (0.125, 0.0, 0.0), (0.125, -0.125, 0.0), (0.25, -0.375, 0.0), (0.125, -0.25, 0.0), (0.125, -0.375, 0.0), (0.5, -0.375, 0.4376), (0.375, -0.25, 0.4376), (0.375, -0.375, 0.4376), (0.75, -0.125, 0.0), (0.625, 0.0, 0.0), (0.625, -0.125, 0.0), (0.75, -0.375, 0.0), (0.625, -0.25, 0.0), (0.625, -0.375, 0.0), (1.0, -0.375, 0.0), (0.875, -0.25, 0.0), (0.875, -0.375, 0.0), (-0.25, -0.125, 0.0), (-0.375, 0.0, 0.0), (-0.375, -0.125, 0.0), (-0.25, -0.375, 0.0), (-0.375, -0.25, 0.0), (-0.375, -0.375, 0.0), (0.0, -0.375, 0.0), (-0.125, -0.25, 0.0), (-0.125, -0.375, 0.0), (-0.25, 0.875, 0.0), (-0.375, 1.0, 0.0), (-0.375, 0.875, 0.0), (-0.25, 0.625, 0.0), (-0.375, 0.75, 0.0), (-0.375, 0.625, 0.0), (0.0, 0.625, 0.0), (-0.125, 0.75, 0.0), (-0.125, 0.625, 0.0), (0.75, 0.875, 0.0), (0.625, 1.0, 0.0), (0.625, 0.875, 0.0), (0.75, 0.625, 0.5532), (0.625, 0.75, 1.095), (0.625, 0.625, 1.317), (1.0, 0.625, 0.0), (0.875, 0.75, 0.5532), (0.875, 0.625, 0.5532), (0.875, 0.625, 0.5532), (0.75, 0.75, 0.5532), (0.75, 0.625, 0.5532), (0.875, 0.5, 0.5532), (0.75, 0.5, 0.5532), (1.0, 0.5, 0.0), (0.625, 0.625, 1.317), (0.5, 0.75, 1.095), (0.5, 0.625, 1.317), (0.625, 0.5, 1.317), (0.5, 0.625, 1.317), (0.5, 0.5, 1.317), (0.75, 0.5, 0.5532), (0.625, 0.625, 1.317), (0.625, 0.5, 1.317), (0.5, 1.0, 0.0), (0.625, 0.75, 1.095), (0.5, 0.875, 0.0), (0.5, 0.75, 1.095), (0.75, 0.75, 0.5532), (0.625, 0.875, 0.0), (0.625, 0.75, 1.095), (-0.25, 0.75, 0.0), (-0.25, 0.5, 0.0), (0.0, 0.5, 0.0), (-0.375, 0.625, 0.0), (-0.5, 0.75, 1.169), (-0.5, 0.625, 1.169), (-0.375, 0.5, 0.0), (-0.5, 0.5, 1.169), (-0.375, 0.875, 0.0), (-0.5, 1.0, 0.0), (-0.5, 0.875, 1.169), (-0.375, 0.75, 0.0), (-0.5, 0.875, 1.169), (-0.25, -0.25, 0.0), (-0.25, -0.5, 0.0), (0.0, -0.5, 0.0), (-0.5, -0.25, 0.0), (-0.5, -0.5, 0.0), (-0.5, 0.0, 0.0), (0.75, -0.25, 0.0), (0.75, -0.5, 0.0), (1.0, -0.5, 0.0), (0.625, -0.375, 0.0), (0.5, -0.25, 0.4376), (0.5, -0.375, 0.4376), (0.625, -0.5, 1.176), (0.5, -0.375, 0.4376), (0.5, -0.5, 1.176), (0.75, -0.5, 0.0), (0.625, -0.375, 0.0), (0.625, -0.5, 1.176), (0.5, 0.0, 0.0), (0.625, -0.25, 0.0), (0.5, -0.125, 0.0), (0.5, -0.25, 0.4376), (0.375, -0.375, 0.4376), (0.25, -0.25, 0.0), (0.25, -0.375, 0.0), (0.375, -0.5, 0.0), (0.25, -0.5, 0.0), (0.375, -0.5, 0.0), (0.5, -0.375, 0.4376), (0.375, -0.375, 0.4376), (0.0, -0.25, 0.0), (0.0, 0.0, 0.0), (0.25, -0.25, 0.0), (0.25, -0.75, 0.0), (0.375, -1.0, 0.0), (0.25, -1.0, 0.0), (0.5, -1.0, 0.0), (0.0, -0.75, 0.0), (0.125, -1.0, 0.0), (0.0, -1.0, 0.0), (0.75, -0.75, 0.0), (0.875, -1.0, 0.0), (0.75, -1.0, 0.0), (1.0, -1.0, 0.0), (0.5, -0.75, 0.0), (0.625, -1.0, 0.0), (0.625, -0.625, 1.176), (0.5, -0.5, 1.176), (0.5, -0.625, 1.176), (0.625, -0.75, 0.0), (0.5, -0.625, 1.176), (0.5, -0.75, 0.0), (0.625, -0.75, 0.0), (0.75, -0.625, 0.0), (0.625, -0.625, 1.176), (-0.75, -0.25, 0.0), (-0.625, -0.5, 0.5065), (-0.75, -0.375, 0.0), (-0.75, -0.5, 0.5065), (-0.5, -0.5, 0.0), (-0.625, -0.375, 0.0), (-0.625, -0.5, 0.5065), (-1.0, -0.25, 0.0), (-1.0, -0.375, 0.0), (-0.875, -0.5, 0.0), (-1.0, -0.5, 0.0), (-1.0, 0.0, 0.0), (-1.0, -0.125, 0.0), (-0.75, -0.75, 0.0), (-0.625, -1.0, 0.0), (-0.75, -1.0, 0.0), (-0.5, -1.0, 0.0), (-1.0, -0.75, 0.0), (-1.0, -0.875, 0.0), (-0.875, -1.0, 0.0), (-1.0, -1.0, 0.0), (-0.875, -0.625, 0.0), (-1.0, -0.625, 0.0), (-0.25, -0.75, 0.0), (-0.125, -1.0, 0.0), (-0.25, -1.0, 0.0), (-0.5, -0.75, 0.0), (-0.375, -1.0, 0.0), (-0.5, -0.625, 0.0), (-0.625, 0.625, 2.671), (-0.75, 0.75, 2.671), (-0.75, 0.625, 2.671), (-0.625, 0.5, 1.169), (-0.75, 0.625, 2.671), (-0.75, 0.5, 1.169), (-0.625, 0.5, 1.169), (-0.5, 0.625, 1.169), (-0.625, 0.625, 2.671), (-0.875, 0.625, 1.169), (-1.0, 0.75, 0.0), (-1.0, 0.625, 0.0), (-0.875, 0.5, 1.169), (-1.0, 0.5, 0.0), (-0.75, 0.5, 1.169), (-0.875, 0.625, 1.169), (-0.875, 0.5, 1.169), (-1.0, 0.875, 0.0), (-0.875, 1.0, 0.0), (-1.0, 1.0, 0.0), (-0.875, 0.75, 1.169), (-1.0, 0.875, 0.0), (-0.875, 0.75, 1.169), (-0.75, 0.875, 1.169), (-0.875, 0.875, 1.169), (-0.75, 0.25, 0.0), (-0.75, 0.0, 0.0), (-1.0, 0.25, 0.0), (-1.0, 0.125, 0.0), (-0.875, 0.375, 0.0), (-1.0, 0.5, 0.0), (-1.0, 0.375, 0.0), (-0.25, 0.25, 0.0), (-0.25, 0.0, 0.0), (-0.5, 0.25, 0.0), (-0.5, 0.375, 0.0), (-0.375, 0.5, 0.0), (-0.5, 0.5, 1.169), (-0.5, 0.375, 0.0), (0.375, 0.625, 1.095), (0.25, 0.75, 0.5532), (0.25, 0.625, 0.5532), (0.375, 0.5, 1.095), (0.25, 0.5, 0.5532), (0.5, 0.5, 1.317), (0.375, 0.625, 1.095), (0.375, 0.5, 1.095), (0.125, 0.625, 0.5532), (0.0, 0.75, 0.0), (0.0, 0.625, 0.0), (0.125, 0.5, 0.5532), (0.0, 0.5, 0.0), (0.25, 0.5, 0.5532), (0.125, 0.5, 0.5532), (0.0, 1.0, 0.0), (0.0, 0.75, 0.0), (0.25, 0.75, 0.5532), (0.125, 0.875, 0.0), (0.125, 0.75, 0.5532), (0.25, 0.25, 0.0), (0.25, 0.0, 0.0), (0.0, 0.25, 0.0), (0.125, 0.375, 0.0), (0.75, 0.25, 0.0), (0.75, 0.0, 0.0), (1.0, 0.0, 0.0), (0.5, 0.25, 0.0), (0.625, 0.375, 0.0), (0.5, 0.5, 1.317), (0.5, 0.375, 0.0), (0.5, 0.375, 0.0), (0.625, 0.375, 0.0), (0.875, 0.375, 0.5532), (0.75, 0.375, 0.5532), (0.875, 0.25, 0.0), (0.75, 0.375, 0.5532), (0.75, 0.25, 0.0), (0.875, 0.25, 0.0), (1.0, 0.375, 0.0), (0.875, 0.375, 0.5532), (0.375, 0.375, 0.0), (0.25, 0.5, 0.5532), (0.25, 0.375, 0.0), (0.25, 0.375, 0.0), (0.375, 0.375, 0.0), (0.25, 1.0, 0.0), (0.25, 0.75, 0.5532), (0.375, 0.875, 0.0), (0.25, 0.875, 0.0), (0.5, 0.75, 1.095), (0.375, 0.875, 0.0), (0.375, 0.75, 1.095), (-0.625, 0.375, 0.0), (-0.75, 0.5, 1.169), (-0.75, 0.375, 0.0), (-0.75, 0.375, 0.0), (-0.625, 0.375, 0.0), (-0.625, 0.875, 1.169), (-0.75, 1.0, 0.0), (-0.75, 0.875, 1.169), (-0.625, 0.75, 2.671), (-0.75, 0.875, 1.169), (-0.75, 0.75, 2.671), (-0.5, 0.75, 1.169), (-0.625, 0.875, 1.169), (-0.625, 0.75, 2.671), (-0.625, -0.625, 0.5065), (-0.75, -0.5, 0.5065), (-0.75, -0.625, 0.5065), (-0.625, -0.75, 0.0), (-0.75, -0.625, 0.5065), (-0.75, -0.75, 0.0), (-0.625, -0.75, 0.0), (-0.5, -0.625, 0.0), (-0.625, -0.625, 0.5065), (0.75, -0.625, 0.0), (1.0, -0.75, 0.0), (0.375, -0.625, 0.0), (0.5, -0.25, 0.4376), (0.375, -0.125, 0.0), (0.375, -0.25, 0.4376), (1.0, -0.25, 0.0), (-0.25, 1.0, 0.0), (0.75, 1.0, 0.0), (0.875, 0.75, 0.5532), (0.75, 0.875, 0.0), (0.75, 0.75, 0.5532), (1.0, 0.75, 0.0), (0.875, 0.875, 0.0), (0.875, 0.75, 0.5532), (1.0, 0.375, 0.0), (1.0, 0.25, 0.0), (1.0, 1.0, 0.0), (1.0, 0.625, 0.0), (1.0, 0.5, 0.0), (-1.0, 0.625, 0.0), (-1.0, 0.75, 0.0), (-0.625, 1.0, 0.0), (-0.5, 1.0, 0.0), (1.0, 0.75, 0.0), (-0.75, 1.0, 0.0), (0.125, 1.0, 0.0), (-0.005301, 1.221, 0.9847), (0.0, 1.0, 0.0), (-1.0, 1.0, 0.0), (-1.222, 1.068, 0.9847), (-1.0, 0.875, 0.0), (1.0, 0.875, 0.0), (1.211, 0.9163, 0.9847), (1.211, 1.068, 0.9847), (-1.0, -0.5, 0.0), (-1.222, -0.4525, 0.9847), (-1.222, -0.6046, 0.9847), (-1.0, -1.0, 0.0), (-1.07, -1.213, 0.9847), (-0.875, -1.0, 0.0), (-0.875, 1.0, 0.0), (-0.9179, 1.221, 0.9847), (-1.07, 1.221, 0.9847), (0.5, -1.0, 0.0), (0.451, -1.213, 0.9847), (0.6031, -1.213, 0.9847), (1.0, -1.0, 0.0), (1.211, -1.061, 0.9847), (1.0, -0.875, 0.0), (-1.0, 0.25, 0.0), (-1.222, 0.1559, 0.9847), (-1.0, 0.125, 0.0), (1.0, 0.5, 0.0), (1.211, 0.4601, 0.9847), (1.211, 0.6122, 0.9847), (1.0, 1.0, 0.0), (1.059, 1.221, 0.9847), (0.875, 1.0, 0.0), (-0.25, -1.0, 0.0), (-0.1574, -1.213, 0.9847), (-0.125, -1.0, 0.0), (-0.5, 1.0, 0.0), (-0.4616, 1.221, 0.9847), (-0.6137, 1.221, 0.9847), (1.0, -0.25, 0.0), (1.211, -0.1483, 0.9847), (1.0, -0.125, 0.0), (-1.0, 0.625, 0.0), (-1.222, 0.6122, 0.9847), (-1.0, 0.5, 0.0), (0.25, 1.0, 0.0), (0.1468, 1.221, 0.9847), (0.125, 1.0, 0.0), (-0.625, -1.0, 0.0), (-0.6137, -1.213, 0.9847), (-0.5, -1.0, 0.0), (-1.0, -0.375, 0.0), (-1.222, -0.3004, 0.9847), (-1.222, -0.4525, 0.9847), (1.0, -0.625, 0.0), (1.211, -0.6046, 0.9847), (1.0, -0.5, 0.0), (0.375, -1.0, 0.0), (0.2989, -1.213, 0.9847), (0.451, -1.213, 0.9847), (0.625, 1.0, 0.0), (0.6031, 1.221, 0.9847), (0.5, 1.0, 0.0), (1.0, 0.375, 0.0), (1.211, 0.308, 0.9847), (1.211, 0.4601, 0.9847), (-1.0, -0.75, 0.0), (-1.222, -0.7567, 0.9847), (-1.222, -0.9088, 0.9847), (-0.375, 1.0, 0.0), (-0.3095, 1.221, 0.9847), (-0.4616, 1.221, 0.9847), (0.75, -1.0, 0.0), (0.7552, -1.213, 0.9847), (0.9073, -1.213, 0.9847), (-1.0, 0.75, 0.0), (-1.222, 0.7643, 0.9847), (-1.0, 0.625, 0.0), (1.0, 0.75, 0.0), (1.211, 0.7643, 0.9847), (1.211, 0.9163, 0.9847), (-0.75, -1.0, 0.0), (-0.7658, -1.213, 0.9847), (-0.625, -1.0, 0.0), (-0.75, 1.0, 0.0), (-0.7658, 1.221, 0.9847), (-0.9179, 1.221, 0.9847), (1.0, -0.75, 0.0), (1.211, -0.7567, 0.9847), (-1.0, 0.375, 0.0), (-1.222, 0.308, 0.9847), (-1.0, 0.25, 0.0), (0.75, 1.0, 0.0), (0.7552, 1.221, 0.9847), (0.625, 1.0, 0.0), (-0.375, -1.0, 0.0), (-0.3095, -1.213, 0.9847), (-0.25, -1.0, 0.0), (-1.0, -0.625, 0.0), (-1.222, -0.6046, 0.9847), (1.0, -0.375, 0.0), (1.211, -0.3004, 0.9847), (1.0, -0.25, 0.0), (0.625, -1.0, 0.0), (0.6031, -1.213, 0.9847), (0.7552, -1.213, 0.9847), (0.375, 1.0, 0.0), (0.2989, 1.221, 0.9847), (0.25, 1.0, 0.0), (1.0, 0.625, 0.0), (1.211, 0.6122, 0.9847), (1.211, 0.7643, 0.9847), (-1.0, -0.25, 0.0), (-1.222, -0.1483, 0.9847), (-1.222, -0.3004, 0.9847), (-0.625, 1.0, 0.0), (-0.7658, 1.221, 0.9847), (0.25, -1.0, 0.0), (0.1468, -1.213, 0.9847), (0.2989, -1.213, 0.9847), (-1.0, 0.5, 0.0), (-1.222, 0.4601, 0.9847), (-1.0, 0.375, 0.0), (1.0, 0.25, 0.0), (1.211, 0.1559, 0.9847), (1.211, 0.308, 0.9847), (-1.0, -1.0, 0.0), (-1.222, -1.061, 0.9847), (-1.222, -1.213, 0.9847), (-0.5, -1.0, 0.0), (-0.4616, -1.213, 0.9847), (-0.25, 1.0, 0.0), (-0.1574, 1.221, 0.9847), (-0.3095, 1.221, 0.9847), (1.0, -1.0, 0.0), (1.059, -1.213, 0.9847), (1.211, -1.213, 0.9847), (1.211, -0.4525, 0.9847), (-1.222, 0.9163, 0.9847), (1.0, 1.0, 0.0), (1.211, 1.068, 0.9847), (1.211, 1.221, 0.9847), (0.5, 1.0, 0.0), (0.451, 1.221, 0.9847), (-0.875, -1.0, 0.0), (-0.9179, -1.213, 0.9847), (-0.75, -1.0, 0.0), (-1.0, 1.0, 0.0), (-1.07, 1.221, 0.9847), (-1.222, 1.221, 0.9847), (-1.0, -0.125, 0.0), (-1.222, 0.00379, 0.9847), (-1.222, -0.1483, 0.9847), (1.0, -0.875, 0.0), (1.211, -0.9088, 0.9847), (-1.0, 0.125, 0.0), (-1.0, 0.0, 0.0), (0.125, -1.0, 0.0), (-0.005301, -1.213, 0.9847), (0.1468, -1.213, 0.9847), (0.9073, 1.221, 0.9847), (0.75, 1.0, 0.0), (-0.125, -1.0, 0.0), (-0.005301, -1.213, 0.9847), (0.0, -1.0, 0.0), (1.0, 0.125, 0.0), (1.211, 0.00379, 0.9847), (1.211, 0.1559, 0.9847), (-1.0, -0.875, 0.0), (-1.222, -0.9088, 0.9847), (-1.222, -1.061, 0.9847), (1.0, -0.125, 0.0), (1.211, 0.00379, 0.9847), (1.0, 0.0, 0.0), (-0.125, 1.0, 0.0), (-0.005301, 1.221, 0.9847), (-0.1574, 1.221, 0.9847), (0.875, -1.0, 0.0), (0.9073, -1.213, 0.9847), (1.059, -1.213, 0.9847), (0.7552, 1.221, 0.9847), (0.9073, 1.221, 0.9847), (-0.3095, -1.213, 0.9847), (-0.4616, -1.213, 0.9847), (-1.222, -0.7567, 0.9847), (-1.222, -0.6046, 0.9847), (1.211, -0.3004, 0.9847), (1.211, -0.4525, 0.9847), (0.7552, -1.213, 0.9847), (0.6031, -1.213, 0.9847), (0.2989, 1.221, 0.9847), (0.451, 1.221, 0.9847), (1.211, 0.7643, 0.9847), (1.211, 0.6122, 0.9847), (-1.222, -0.3004, 0.9847), (-1.222, -0.1483, 0.9847), (-0.7658, 1.221, 0.9847), (-0.6137, 1.221, 0.9847), (0.2989, -1.213, 0.9847), (0.1468, -1.213, 0.9847), (-1.222, 0.4601, 0.9847), (-1.222, 0.6122, 0.9847), (1.211, 0.308, 0.9847), (1.211, 0.1559, 0.9847), (-1.222, -1.213, 0.9847), (-1.222, -1.061, 0.9847), (-0.6137, -1.213, 0.9847), (-0.3095, 1.221, 0.9847), (-0.1574, 1.221, 0.9847), (1.211, -1.213, 0.9847), (1.059, -1.213, 0.9847), (1.211, -0.6046, 0.9847), (-1.222, 0.9163, 0.9847), (-1.222, 1.068, 0.9847), (1.211, 1.221, 0.9847), (1.211, 1.068, 0.9847), (0.6031, 1.221, 0.9847), (-0.9179, -1.213, 0.9847), (-1.07, -1.213, 0.9847), (-1.222, 1.221, 0.9847), (-1.07, 1.221, 0.9847), (-1.222, 0.00379, 0.9847), (1.211, -0.9088, 0.9847), (1.211, -1.061, 0.9847), (-1.222, 0.1559, 0.9847), (-0.005301, -1.213, 0.9847), (1.059, 1.221, 0.9847), (-0.1574, -1.213, 0.9847), (1.211, 0.00379, 0.9847), (-1.222, -0.9088, 0.9847), (1.211, -0.1483, 0.9847), (-0.005301, 1.221, 0.9847), (0.9073, -1.213, 0.9847), (0.1468, 1.221, 0.9847), (1.211, 0.9163, 0.9847), (-1.222, -0.4525, 0.9847), (-0.9179, 1.221, 0.9847), (0.451, -1.213, 0.9847), (-1.222, 0.308, 0.9847), (1.211, 0.4601, 0.9847), (-0.4616, 1.221, 0.9847), (-1.222, 0.7643, 0.9847), (-0.7658, -1.213, 0.9847), (1.211, -0.7567, 0.9847), (1.211, 0.6122, 0.9847), (1.211, 0.7643, 1.997), (1.211, 0.7643, 0.9847), (-1.222, -0.1483, 0.9847), (-1.222, -0.3004, 1.997), (-1.222, -0.3004, 0.9847), (-0.6137, 1.221, 0.9847), (-0.7658, 1.221, 1.997), (-0.7658, 1.221, 0.9847), (0.1468, -1.213, 0.9847), (0.2989, -1.213, 1.997), (0.2989, -1.213, 0.9847), (-1.222, 0.6122, 0.9847), (-1.222, 0.4601, 1.997), (-1.222, 0.4601, 0.9847), (1.211, 0.1559, 0.9847), (1.211, 0.308, 1.997), (1.211, 0.308, 0.9847), (-1.222, -1.061, 0.9847), (-1.222, -1.213, 1.997), (-1.222, -1.213, 0.9847), (-0.6137, -1.213, 0.9847), (-0.4616, -1.213, 1.997), (-0.4616, -1.213, 0.9847), (-0.1574, 1.221, 0.9847), (-0.3095, 1.221, 1.997), (-0.3095, 1.221, 0.9847), (1.059, -1.213, 0.9847), (1.211, -1.213, 1.997), (1.211, -1.213, 0.9847), (1.211, -0.6046, 0.9847), (1.211, -0.4525, 1.997), (1.211, -0.4525, 0.9847), (-1.222, 1.068, 0.9847), (-1.222, 0.9163, 1.997), (-1.222, 0.9163, 0.9847), (1.211, 1.068, 0.9847), (1.211, 1.221, 1.997), (1.211, 1.221, 0.9847), (0.6031, 1.221, 0.9847), (0.451, 1.221, 1.997), (0.451, 1.221, 0.9847), (-1.07, -1.213, 0.9847), (-0.9179, -1.213, 1.997), (-0.9179, -1.213, 0.9847), (-1.07, 1.221, 0.9847), (-1.222, 1.221, 1.997), (-1.222, 1.221, 0.9847), (-1.222, 0.00379, 0.9847), (-1.222, -0.1483, 1.997), (-1.222, -0.1483, 0.9847), (1.211, -1.061, 0.9847), (1.211, -0.9088, 1.997), (1.211, -0.9088, 0.9847), (-1.222, 0.1559, 0.9847), (-1.222, 0.00379, 1.997), (-1.222, 0.00379, 0.9847), (-0.005301, -1.213, 0.9847), (0.1468, -1.213, 1.997), (1.059, 1.221, 0.9847), (0.9073, 1.221, 1.997), (0.9073, 1.221, 0.9847), (-0.1574, -1.213, 0.9847), (-0.005301, -1.213, 1.997), (1.211, 0.00379, 0.9847), (1.211, 0.1559, 1.997), (1.211, 0.1559, 0.9847), (-1.222, -0.9088, 0.9847), (-1.222, -1.061, 1.997), (-1.222, -1.061, 0.9847), (1.211, -0.1483, 0.9847), (1.211, 0.00379, 1.997), (1.211, 0.00379, 0.9847), (-0.005301, 1.221, 0.9847), (-0.1574, 1.221, 1.997), (0.9073, -1.213, 0.9847), (1.059, -1.213, 1.997), (1.059, -1.213, 0.9847), (0.1468, 1.221, 0.9847), (-0.005301, 1.221, 1.997), (-1.222, 1.221, 0.9847), (-1.222, 1.068, 1.997), (1.211, 0.9163, 0.9847), (1.211, 1.068, 1.997), (-1.222, -0.4525, 0.9847), (-1.222, -0.6046, 1.997), (-1.222, -0.6046, 0.9847), (-1.222, -1.213, 0.9847), (-1.07, -1.213, 1.997), (-1.07, -1.213, 0.9847), (-0.9179, 1.221, 0.9847), (-1.07, 1.221, 1.997), (0.451, -1.213, 0.9847), (0.6031, -1.213, 1.997), (0.6031, -1.213, 0.9847), (1.211, -1.213, 0.9847), (1.211, -1.061, 1.997), (1.211, -1.061, 0.9847), (-1.222, 0.308, 0.9847), (-1.222, 0.1559, 1.997), (-1.222, 0.1559, 0.9847), (1.211, 0.4601, 0.9847), (1.211, 0.6122, 1.997), (1.211, 1.221, 0.9847), (1.059, 1.221, 1.997), (-0.3095, -1.213, 0.9847), (-0.1574, -1.213, 1.997), (-0.4616, 1.221, 0.9847), (-0.6137, 1.221, 1.997), (1.211, -0.3004, 0.9847), (1.211, -0.1483, 1.997), (1.211, -0.1483, 0.9847), (-1.222, 0.7643, 0.9847), (-1.222, 0.6122, 1.997), (0.2989, 1.221, 0.9847), (0.1468, 1.221, 1.997), (-0.7658, -1.213, 0.9847), (-0.6137, -1.213, 1.997), (-1.222, -0.4525, 1.997), (-1.222, -0.4525, 0.9847), (1.211, -0.7567, 0.9847), (1.211, -0.6046, 1.997), (0.451, -1.213, 1.997), (0.451, -1.213, 0.9847), (0.7552, 1.221, 0.9847), (0.6031, 1.221, 1.997), (0.6031, 1.221, 0.9847), (1.211, 0.308, 0.9847), (1.211, 0.4601, 1.997), (1.211, 0.4601, 0.9847), (-1.222, -0.7567, 0.9847), (-1.222, -0.9088, 1.997), (-0.4616, 1.221, 1.997), (-0.4616, 1.221, 0.9847), (0.7552, -1.213, 0.9847), (0.9073, -1.213, 1.997), (-1.222, 0.9163, 0.9847), (-1.222, 0.7643, 1.997), (-1.222, 0.7643, 0.9847), (1.211, 0.7643, 0.9847), (1.211, 0.9163, 1.997), (1.211, 0.9163, 0.9847), (-0.7658, -1.213, 1.997), (-0.7658, -1.213, 0.9847), (-0.9179, 1.221, 1.997), (-0.9179, 1.221, 0.9847), (1.211, -0.7567, 1.997), (-1.222, 0.4601, 0.9847), (-1.222, 0.308, 1.997), (-1.222, 0.308, 0.9847), (0.9073, 1.221, 0.9847), (0.7552, 1.221, 1.997), (-0.3095, -1.213, 1.997), (-1.222, -0.7567, 1.997), (1.211, -0.4525, 0.9847), (1.211, -0.3004, 1.997), (0.6031, -1.213, 0.9847), (0.7552, -1.213, 1.997), (0.7552, -1.213, 0.9847), (0.2989, 1.221, 1.997), (0.5, -0.5, 1.176), (-0.5, -0.5, 0.0), (-0.5, 0.875, 1.169), (-0.5, 1.0, 0.0), (-0.625, 1.0, 0.0), (-0.5, 0.375, 0.0), (-0.5, 0.5, 1.169), (-0.625, 0.5, 1.169), (0.5, 0.375, 0.0), (0.5, 0.5, 1.317), (0.375, 0.5, 1.095), (0.625, 0.375, 0.0), (0.75, 0.375, 0.5532), (0.75, 0.5, 0.5532), (0.125, 0.5, 0.5532), (0.25, 0.75, 0.5532), (0.375, 0.625, 1.095), (0.5, 0.625, 1.317), (0.5, 0.75, 1.095), (-0.75, 0.5, 1.169), (-0.75, 1.0, 0.0), (-0.75, 0.625, 2.671), (-0.75, 0.75, 2.671), (-0.875, 0.75, 1.169), (-0.5, 0.625, 1.169), (-0.5, 0.75, 1.169), (-0.625, 0.75, 2.671), (-0.75, -0.5, 0.5065), (0.75, -0.5, 0.0), (0.5, -0.25, 0.4376), (0.75, 0.625, 0.5532), (0.75, 0.75, 0.5532), (0.625, 0.75, 1.095), (1.0, 0.75, 0.0), (0.875, 0.75, 0.5532), (0.625, 0.75, 1.095), (0.625, 0.625, 1.317), (0.75, 0.5, 0.5532), (0.75, 0.625, 0.5532), (0.625, 0.625, 1.317), (0.625, 0.875, 0.0), (0.75, 0.75, 0.5532), (0.75, 0.875, 0.0), (0.625, 0.875, 0.0), (-0.375, 0.875, 0.0), (0.625, -0.25, 0.0), (0.625, -0.5, 1.176), (0.625, -0.375, 0.0), (0.5, -0.375, 0.4376), (0.375, -0.25, 0.4376), (0.375, -0.5, 0.0), (0.375, -0.375, 0.4376), (0.25, -0.375, 0.0), (0.375, -0.5, 0.0), (0.5, -0.5, 1.176), (0.5, -0.375, 0.4376), (0.625, -0.5, 1.176), (0.625, -0.625, 1.176), (-0.625, -0.375, 0.0), (-0.875, -0.5, 0.0), (-0.75, -0.5, 0.5065), (-0.75, -0.375, 0.0), (-0.75, -0.75, 0.0), (-0.75, -0.625, 0.5065), (-0.875, -0.625, 0.0), (-0.625, 0.75, 2.671), (-0.625, 0.5, 1.169), (-0.625, 0.625, 2.671), (-0.75, 0.625, 2.671), (-0.625, 0.5, 1.169), (-0.5, 0.5, 1.169), (-0.5, 0.625, 1.169), (-0.75, 0.5, 1.169), (-0.75, 0.625, 2.671), (-0.875, 0.625, 1.169), (-1.0, 0.875, 0.0), (-0.875, 0.875, 1.169), (-0.875, 1.0, 0.0), (-0.875, 0.875, 1.169), (-0.875, 0.75, 1.169), (-0.75, 0.75, 2.671), (-0.75, 0.875, 1.169), (-0.875, 0.375, 0.0), (-0.875, 0.5, 1.169), (-1.0, 0.5, 0.0), (0.375, 0.625, 1.095), (0.375, 0.75, 1.095), (0.25, 0.75, 0.5532), (0.375, 0.5, 1.095), (0.25, 0.625, 0.5532), (0.5, 0.5, 1.317), (0.5, 0.625, 1.317), (0.375, 0.625, 1.095), (0.125, 0.75, 0.5532), (0.0, 0.75, 0.0), (0.125, 0.75, 0.5532), (0.125, 0.875, 0.0), (0.125, 0.875, 0.0), (0.125, 0.375, 0.0), (0.125, 0.5, 0.5532), (0.0, 0.5, 0.0), (0.625, 0.375, 0.0), (0.625, 0.5, 1.317), (0.5, 0.5, 1.317), (0.75, 0.25, 0.0), (0.75, 0.375, 0.5532), (0.625, 0.375, 0.0), (0.875, 0.375, 0.5532), (0.375, 0.375, 0.0), (0.375, 0.5, 1.095), (0.25, 0.5, 0.5532), (0.25, 0.75, 0.5532), (0.375, 0.75, 1.095), (0.375, 0.875, 0.0), (0.375, 0.875, 0.0), (-0.625, 0.75, 2.671), (-0.625, 0.875, 1.169), (-0.75, 0.875, 1.169), (-0.5, 0.75, 1.169), (-0.5, 0.875, 1.169), (-0.625, 0.875, 1.169), (-0.625, -0.5, 0.5065), (-0.625, -0.625, 0.5065), (0.5, -0.75, 0.0), (0.5, -0.625, 1.176), (0.375, -0.625, 0.0), (0.25, -0.25, 0.0), (0.375, -0.25, 0.4376), (0.375, -0.125, 0.0), (0.5, -0.125, 0.0), (0.875, 0.875, 0.0), (0.125, 1.0, 0.0), (0.1468, 1.221, 0.9847), (-0.005301, 1.221, 0.9847), (-1.0, 1.0, 0.0), (-1.222, 1.221, 0.9847), (-1.222, 1.068, 0.9847), (1.0, 0.875, 0.0), (1.0, 0.75, 0.0), (1.211, 0.9163, 0.9847), (-1.0, -0.5, 0.0), (-1.0, -0.375, 0.0), (-1.222, -0.4525, 0.9847), (-1.0, -1.0, 0.0), (-1.222, -1.213, 0.9847), (-1.07, -1.213, 0.9847), (-0.875, 1.0, 0.0), (-0.75, 1.0, 0.0), (-0.9179, 1.221, 0.9847), (0.375, -1.0, 0.0), (1.0, -1.0, 0.0), (1.211, -1.213, 0.9847), (1.211, -1.061, 0.9847), (-1.0, 0.25, 0.0), (-1.222, 0.308, 0.9847), (-1.222, 0.1559, 0.9847), (1.0, 0.5, 0.0), (1.0, 0.375, 0.0), (1.211, 0.4601, 0.9847), (1.0, 1.0, 0.0), (1.211, 1.221, 0.9847), (1.059, 1.221, 0.9847), (-0.1574, -1.213, 0.9847), (-0.5, 1.0, 0.0), (-0.375, 1.0, 0.0), (-0.4616, 1.221, 0.9847), (1.0, -0.25, 0.0), (1.211, -0.3004, 0.9847), (1.211, -0.1483, 0.9847), (-1.0, 0.625, 0.0), (-1.222, 0.7643, 0.9847), (-1.222, 0.6122, 0.9847), (0.25, 1.0, 0.0), (0.2989, 1.221, 0.9847), (0.1468, 1.221, 0.9847), (-0.625, -1.0, 0.0), (-0.7658, -1.213, 0.9847), (-0.6137, -1.213, 0.9847), (-1.0, -0.25, 0.0), (-1.222, -0.3004, 0.9847), (1.0, -0.625, 0.0), (1.211, -0.7567, 0.9847), (1.211, -0.6046, 0.9847), (0.375, -1.0, 0.0), (0.25, -1.0, 0.0), (0.2989, -1.213, 0.9847), (0.625, 1.0, 0.0), (0.7552, 1.221, 0.9847), (0.6031, 1.221, 0.9847), (1.0, 0.375, 0.0), (1.0, 0.25, 0.0), (1.211, 0.308, 0.9847), (-1.0, -0.75, 0.0), (-1.0, -0.625, 0.0), (-1.222, -0.7567, 0.9847), (-0.25, 1.0, 0.0), (-0.3095, 1.221, 0.9847), (0.75, -1.0, 0.0), (0.625, -1.0, 0.0), (0.7552, -1.213, 0.9847), (-1.0, 0.75, 0.0), (-1.222, 0.9163, 0.9847), (-1.222, 0.7643, 0.9847), (1.0, 0.625, 0.0), (1.211, 0.7643, 0.9847), (-0.75, -1.0, 0.0), (-0.9179, -1.213, 0.9847), (-0.75, 1.0, 0.0), (-0.625, 1.0, 0.0), (-0.7658, 1.221, 0.9847), (1.0, -0.75, 0.0), (1.211, -0.9088, 0.9847), (-1.0, 0.375, 0.0), (-1.222, 0.4601, 0.9847), (-1.222, 0.308, 0.9847), (0.75, 1.0, 0.0), (0.9073, 1.221, 0.9847), (0.7552, 1.221, 0.9847), (-0.375, -1.0, 0.0), (-0.4616, -1.213, 0.9847), (-0.3095, -1.213, 0.9847), (-1.222, -0.6046, 0.9847), (1.0, -0.375, 0.0), (1.211, -0.4525, 0.9847), (1.211, -0.3004, 0.9847), (0.625, -1.0, 0.0), (0.5, -1.0, 0.0), (0.6031, -1.213, 0.9847), (0.375, 1.0, 0.0), (0.451, 1.221, 0.9847), (0.2989, 1.221, 0.9847), (1.0, 0.625, 0.0), (1.0, 0.5, 0.0), (1.211, 0.6122, 0.9847), (-1.0, -0.25, 0.0), (-1.0, -0.125, 0.0), (-1.222, -0.1483, 0.9847), (-0.5, 1.0, 0.0), (-0.6137, 1.221, 0.9847), (0.25, -1.0, 0.0), (0.125, -1.0, 0.0), (0.1468, -1.213, 0.9847), (-1.0, 0.5, 0.0), (-1.222, 0.6122, 0.9847), (-1.222, 0.4601, 0.9847), (1.0, 0.25, 0.0), (1.0, 0.125, 0.0), (1.211, 0.1559, 0.9847), (-1.0, -1.0, 0.0), (-1.0, -0.875, 0.0), (-1.222, -1.061, 0.9847), (-0.5, -1.0, 0.0), (-0.6137, -1.213, 0.9847), (-0.4616, -1.213, 0.9847), (-0.25, 1.0, 0.0), (-0.125, 1.0, 0.0), (-0.1574, 1.221, 0.9847), (1.0, -1.0, 0.0), (0.875, -1.0, 0.0), (1.059, -1.213, 0.9847), (1.0, -0.5, 0.0), (1.211, -0.6046, 0.9847), (1.211, -0.4525, 0.9847), (1.0, 1.0, 0.0), (1.211, 1.068, 0.9847), (0.5, 1.0, 0.0), (0.6031, 1.221, 0.9847), (0.451, 1.221, 0.9847), (-0.875, -1.0, 0.0), (-1.07, -1.213, 0.9847), (-0.9179, -1.213, 0.9847), (-1.0, 1.0, 0.0), (-0.875, 1.0, 0.0), (-1.07, 1.221, 0.9847), (-1.0, -0.125, 0.0), (-1.0, 0.0, 0.0), (-1.222, 0.00379, 0.9847), (1.0, -0.875, 0.0), (1.211, -1.061, 0.9847), (1.211, -0.9088, 0.9847), (-1.0, 0.125, 0.0), (-1.222, 0.1559, 0.9847), (-1.222, 0.00379, 0.9847), (0.125, -1.0, 0.0), (0.0, -1.0, 0.0), (-0.005301, -1.213, 0.9847), (0.875, 1.0, 0.0), (1.059, 1.221, 0.9847), (0.9073, 1.221, 0.9847), (-0.125, -1.0, 0.0), (-0.1574, -1.213, 0.9847), (-0.005301, -1.213, 0.9847), (1.0, 0.0, 0.0), (-1.0, -0.875, 0.0), (-1.222, -0.9088, 0.9847), (1.211, -0.1483, 0.9847), (-0.125, 1.0, 0.0), (0.0, 1.0, 0.0), (-0.005301, 1.221, 0.9847), (0.75, -1.0, 0.0), (0.9073, -1.213, 0.9847), (-1.222, -0.1483, 1.997), (-0.6137, 1.221, 0.9847), (-0.6137, 1.221, 1.997), (-0.7658, 1.221, 1.997), (1.211, 0.308, 1.997), (-1.222, -1.213, 1.997), (-0.6137, -1.213, 0.9847), (-0.6137, -1.213, 1.997), (-0.4616, -1.213, 1.997), (1.059, -1.213, 1.997), (0.451, 1.221, 1.997), (-0.9179, -1.213, 1.997), (1.211, -1.061, 1.997), (-1.222, 0.1559, 1.997), (1.059, 1.221, 0.9847), (1.059, 1.221, 1.997), (0.9073, 1.221, 1.997), (1.211, 0.00379, 1.997), (0.9073, -1.213, 0.9847), (0.9073, -1.213, 1.997), (-1.222, 1.221, 1.997), (1.211, 0.9163, 1.997), (-1.222, -0.4525, 1.997), (-1.222, -1.213, 1.997), (-1.07, 1.221, 1.997), (0.6031, -1.213, 1.997), (1.211, -1.213, 0.9847), (1.211, -1.213, 1.997), (1.211, 0.4601, 1.997), (1.211, 1.221, 1.997), (-1.222, 0.7643, 1.997), (0.7552, 1.221, 0.9847), (0.7552, 1.221, 1.997), (0.6031, 1.221, 1.997), (0.7552, -1.213, 1.997), (-1.222, 0.4601, 1.997), (1.211, -0.4525, 1.997)], [], [(0, 1, 2), (3, 4, 5), (6, 7, 8), (9, 10, 11), (12, 13, 14), (15, 16, 17), (18, 19, 20), (21, 22, 23), (24, 25, 26), (27, 28, 29), (30, 31, 32), (33, 34, 35), (36, 37, 38), (39, 40, 41), (42, 43, 44), (45, 46, 47), (48, 49, 50), (51, 52, 53), (54, 55, 56), (57, 58, 59), (60, 61, 62), (63, 64, 65), (66, 67, 68), (69, 70, 71), (72, 73, 74), (75, 76, 77), (78, 79, 80), (81, 82, 83), (84, 85, 86), (87, 88, 89), (90, 91, 92), (93, 94, 95), (96, 97, 98), (99, 100, 101), (102, 103, 104), (105, 106, 107), (108, 109, 110), (111, 112, 113), (114, 115, 116), (117, 118, 119), (120, 121, 122), (123, 124, 125), (126, 127, 128), (129, 130, 131), (132, 133, 134), (135, 136, 137), (138, 139, 140), (141, 142, 143), (144, 145, 146), (147, 148, 149), (150, 151, 152), (153, 154, 155), (156, 157, 158), (159, 160, 161), (162, 163, 164), (165, 166, 167), (168, 169, 170), (171, 172, 173), (174, 175, 176), (177, 178, 179), (180, 181, 182), (183, 184, 185), (186, 187, 188), (189, 190, 191), (192, 193, 194), (195, 194, 196), (197, 191, 46), (198, 199, 200), (201, 202, 203), (204, 205, 206), (185, 207, 39), (208, 209, 210), (211, 212, 213), (182, 214, 177), (37, 177, 215), (216, 182, 37), (217, 218, 219), (220, 219, 221), (215, 179, 76), (222, 223, 224), (225, 226, 218), (214, 176, 178), (173, 227, 168), (28, 168, 228), (229, 173, 28), (170, 230, 126), (103, 126, 231), (228, 170, 103), (167, 232, 21), (169, 21, 230), (227, 167, 169), (164, 233, 159), (19, 159, 234), (235, 164, 19), (236, 237, 238), (239, 240, 241), (242, 243, 244), (158, 245, 12), (246, 247, 248), (233, 158, 160), (249, 250, 251), (252, 150, 253), (254, 255, 256), (152, 257, 171), (139, 171, 229), (253, 152, 139), (149, 258, 6), (151, 6, 257), (259, 149, 151), (146, 260, 141), (261, 141, 262), (263, 146, 261), (143, 264, 108), (265, 108, 266), (262, 143, 265), (140, 229, 27), (142, 27, 264), (260, 140, 142), (137, 267, 132), (268, 132, 269), (270, 137, 268), (134, 271, 144), (272, 144, 263), (269, 134, 272), (273, 274, 275), (276, 277, 278), (279, 280, 281), (128, 282, 123), (283, 284, 285), (286, 287, 288), (125, 289, 290), (291, 290, 292), (291, 123, 125), (122, 293, 294), (124, 294, 289), (282, 122, 124), (119, 295, 114), (296, 114, 297), (298, 119, 296), (116, 299, 300), (301, 300, 302), (297, 116, 301), (303, 292, 304), (115, 304, 299), (295, 303, 115), (110, 305, 105), (306, 105, 307), (266, 110, 306), (107, 308, 117), (309, 117, 298), (307, 107, 309), (104, 231, 310), (106, 310, 308), (305, 104, 106), (311, 312, 313), (314, 315, 316), (317, 318, 319), (320, 321, 322), (323, 322, 324), (325, 326, 327), (328, 329, 330), (331, 332, 321), (333, 334, 335), (92, 336, 87), (22, 87, 337), (232, 92, 22), (89, 338, 339), (121, 339, 293), (337, 89, 121), (340, 341, 342), (88, 342, 338), (336, 340, 88), (83, 343, 78), (7, 78, 344), (258, 83, 7), (80, 345, 90), (166, 90, 232), (344, 80, 166), (346, 347, 348), (79, 349, 345), (343, 77, 79), (350, 351, 352), (353, 352, 354), (355, 356, 357), (358, 359, 360), (361, 360, 362), (363, 71, 364), (68, 365, 3), (366, 68, 3), (367, 368, 369), (65, 370, 60), (13, 60, 371), (245, 65, 13), (62, 372, 81), (148, 81, 258), (371, 62, 148), (373, 216, 36), (61, 36, 372), (370, 373, 61), (56, 374, 51), (10, 51, 375), (376, 56, 10), (53, 377, 63), (157, 63, 245), (375, 53, 157), (378, 379, 380), (52, 381, 377), (374, 382, 52), (383, 196, 384), (385, 386, 387), (388, 389, 390), (391, 392, 393), (64, 394, 370), (377, 395, 64), (41, 396, 66), (397, 398, 399), (400, 401, 402), (38, 215, 75), (82, 75, 343), (372, 38, 82), (403, 404, 405), (91, 406, 336), (345, 407, 91), (408, 409, 410), (411, 412, 413), (414, 415, 416), (29, 228, 102), (109, 102, 305), (264, 29, 109), (417, 418, 419), (420, 421, 422), (423, 424, 425), (23, 337, 120), (127, 120, 282), (230, 23, 127), (20, 234, 426), (136, 426, 267), (427, 20, 136), (428, 253, 138), (145, 138, 260), (271, 428, 145), (14, 371, 147), (259, 14, 147), (429, 430, 431), (11, 375, 156), (163, 156, 233), (432, 11, 163), (8, 344, 165), (172, 165, 227), (257, 8, 172), (5, 433, 174), (181, 174, 214), (366, 5, 181), (2, 434, 183), (435, 436, 437), (438, 439, 440), (452, 453, 454), (455, 456, 457), (458, 459, 460), (461, 462, 463), (464, 465, 466), (467, 468, 469), (470, 471, 472), (473, 474, 475), (476, 477, 478), (479, 480, 481), (482, 483, 484), (485, 486, 487), (488, 489, 490), (491, 492, 493), (494, 495, 496), (497, 498, 499), (500, 501, 502), (503, 504, 505), (506, 507, 508), (509, 510, 511), (512, 513, 514), (515, 516, 517), (518, 519, 520), (521, 522, 523), (524, 525, 526), (527, 528, 529), (530, 531, 532), (533, 534, 535), (536, 537, 538), (539, 540, 506), (541, 542, 543), (544, 545, 546), (547, 548, 549), (550, 551, 519), (552, 553, 554), (555, 556, 557), (558, 559, 560), (561, 562, 563), (564, 565, 566), (567, 490, 568), (569, 570, 571), (572, 573, 574), (575, 576, 577), (578, 579, 580), (581, 582, 547), (583, 584, 585), (586, 587, 588), (508, 589, 552), (457, 590, 527), (591, 592, 593), (594, 595, 558), (596, 597, 598), (599, 600, 601), (602, 603, 604), (605, 606, 539), (607, 603, 608), (609, 610, 611), (484, 612, 613), (614, 615, 616), (617, 618, 619), (620, 621, 622), (623, 624, 625), (626, 627, 628), (629, 630, 631), (696, 697, 698), (699, 700, 701), (702, 703, 704), (705, 706, 707), (708, 709, 710), (711, 712, 713), (714, 715, 716), (717, 718, 719), (720, 721, 722), (723, 724, 725), (726, 727, 728), (729, 730, 731), (732, 733, 734), (735, 736, 737), (738, 739, 740), (741, 742, 743), (744, 745, 746), (747, 748, 749), (750, 751, 752), (753, 754, 705), (755, 756, 757), (758, 759, 753), (760, 761, 762), (763, 764, 765), (766, 767, 768), (769, 770, 720), (771, 772, 773), (774, 775, 769), (776, 777, 729), (778, 779, 732), (780, 781, 782), (783, 784, 785), (786, 787, 741), (788, 789, 790), (791, 792, 793), (794, 795, 796), (797, 798, 696), (799, 800, 755), (801, 802, 758), (803, 804, 702), (805, 806, 807), (808, 809, 708), (810, 811, 774), (812, 813, 717), (701, 814, 815), (816, 817, 726), (707, 818, 819), (820, 821, 822), (823, 824, 825), (826, 827, 763), (722, 828, 829), (830, 831, 771), (832, 833, 834), (835, 836, 837), (740, 838, 839), (704, 840, 841), (749, 842, 816), (843, 844, 845), (846, 847, 820), (719, 848, 801), (782, 849, 826), (850, 851, 805), (852, 853, 854), (737, 855, 810), (0, 443, 1), (3, 365, 4), (6, 258, 7), (9, 376, 10), (12, 245, 13), (15, 856, 16), (18, 235, 19), (21, 232, 22), (24, 857, 25), (27, 229, 28), (858, 859, 860), (861, 862, 863), (36, 216, 37), (39, 207, 40), (864, 865, 866), (45, 197, 46), (867, 868, 869), (51, 374, 52), (54, 442, 55), (393, 392, 870), (60, 370, 61), (63, 377, 64), (66, 396, 67), (69, 871, 70), (872, 873, 874), (75, 215, 76), (78, 343, 79), (81, 372, 82), (84, 875, 85), (87, 336, 88), (90, 345, 91), (93, 876, 94), (877, 878, 879), (880, 881, 882), (102, 228, 103), (105, 305, 106), (108, 264, 109), (111, 883, 112), (114, 295, 115), (117, 308, 118), (120, 337, 121), (123, 282, 124), (126, 230, 127), (129, 884, 130), (132, 267, 133), (135, 427, 136), (138, 253, 139), (141, 260, 142), (144, 271, 145), (147, 371, 148), (150, 259, 151), (153, 885, 154), (156, 375, 157), (159, 233, 160), (162, 432, 163), (165, 344, 166), (168, 227, 169), (171, 257, 172), (174, 433, 175), (177, 214, 178), (180, 366, 181), (183, 434, 184), (886, 887, 888), (189, 889, 190), (192, 890, 193), (195, 192, 194), (197, 189, 191), (198, 891, 199), (201, 892, 202), (893, 894, 895), (185, 184, 207), (208, 896, 209), (897, 898, 899), (182, 181, 214), (37, 182, 177), (216, 180, 182), (217, 225, 218), (220, 217, 219), (215, 177, 179), (176, 175, 449), (225, 900, 226), (214, 174, 176), (173, 172, 227), (28, 173, 168), (229, 171, 173), (170, 169, 230), (103, 170, 126), (228, 168, 170), (167, 166, 232), (169, 167, 21), (227, 165, 167), (164, 163, 233), (19, 164, 159), (235, 162, 164), (236, 901, 237), (902, 903, 904), (234, 159, 161), (158, 157, 245), (160, 158, 12), (233, 156, 158), (249, 905, 250), (906, 907, 908), (909, 910, 911), (152, 151, 257), (139, 152, 171), (253, 150, 152), (149, 148, 258), (151, 149, 6), (259, 147, 149), (146, 145, 260), (261, 146, 141), (263, 144, 146), (143, 142, 264), (265, 143, 108), (262, 141, 143), (140, 139, 229), (142, 140, 27), (260, 138, 140), (137, 136, 267), (268, 137, 132), (270, 135, 137), (134, 133, 271), (272, 134, 144), (269, 132, 134), (273, 912, 274), (276, 913, 277), (133, 267, 426), (128, 127, 282), (283, 914, 284), (231, 126, 128), (125, 124, 289), (291, 125, 290), (915, 916, 917), (122, 121, 293), (124, 122, 294), (282, 120, 122), (119, 118, 295), (296, 119, 114), (298, 117, 119), (116, 115, 299), (301, 116, 300), (297, 114, 116), (303, 291, 292), (115, 303, 304), (918, 919, 920), (110, 109, 305), (306, 110, 105), (266, 108, 110), (107, 106, 308), (309, 107, 117), (307, 105, 107), (104, 103, 231), (106, 104, 310), (305, 102, 104), (311, 921, 312), (922, 923, 924), (925, 926, 927), (320, 331, 321), (323, 320, 322), (928, 929, 930), (931, 932, 933), (331, 934, 332), (935, 936, 937), (92, 91, 336), (22, 92, 87), (232, 90, 92), (89, 88, 338), (121, 89, 339), (337, 87, 89), (938, 939, 940), (88, 340, 342), (336, 406, 340), (83, 82, 343), (7, 83, 78), (258, 81, 83), (80, 79, 345), (166, 80, 90), (344, 78, 80), (349, 77, 76), (79, 77, 349), (343, 75, 77), (941, 942, 943), (944, 941, 945), (946, 947, 948), (358, 949, 359), (361, 358, 360), (363, 69, 71), (68, 67, 365), (950, 951, 952), (397, 399, 953), (65, 64, 370), (13, 65, 60), (245, 63, 65), (62, 61, 372), (148, 62, 81), (371, 60, 62), (954, 955, 956), (61, 373, 36), (370, 394, 373), (56, 55, 374), (10, 56, 51), (376, 54, 56), (53, 52, 377), (157, 53, 63), (375, 51, 53), (957, 958, 959), (52, 382, 381), (960, 961, 962), (383, 195, 196), (385, 963, 386), (55, 442, 441), (964, 965, 966), (64, 395, 394), (377, 381, 395), (41, 40, 396), (967, 968, 969), (210, 209, 970), (38, 37, 215), (82, 38, 75), (372, 36, 38), (403, 863, 404), (91, 407, 406), (345, 349, 407), (408, 860, 409), (971, 972, 973), (974, 975, 976), (29, 28, 228), (109, 29, 102), (264, 27, 29), (417, 977, 418), (420, 978, 421), (118, 308, 310), (23, 22, 337), (127, 23, 120), (230, 21, 23), (20, 19, 234), (136, 20, 426), (427, 18, 20), (428, 252, 253), (145, 428, 138), (979, 980, 981), (14, 13, 371), (982, 983, 984), (429, 985, 430), (11, 10, 375), (163, 11, 156), (432, 9, 11), (8, 7, 344), (172, 8, 165), (257, 6, 8), (5, 4, 433), (181, 5, 174), (366, 3, 5), (2, 1, 434), (435, 986, 436), (450, 0, 2), (987, 988, 989), (990, 991, 992), (993, 994, 995), (996, 997, 998), (999, 1000, 1001), (1002, 1003, 1004), (470, 1005, 471), (1006, 1007, 1008), (1009, 1010, 1011), (1012, 1013, 1014), (1015, 1016, 1017), (549, 548, 1018), (1019, 1020, 1021), (1022, 1023, 1024), (1025, 1026, 1027), (1028, 1029, 1030), (1031, 1032, 1033), (997, 1034, 1035), (1036, 1037, 1038), (1039, 1040, 1041), (1042, 1043, 1044), (1045, 1046, 1047), (1048, 1049, 1050), (1020, 1051, 1052), (1053, 1054, 1055), (1056, 1057, 1058), (994, 1059, 1060), (1061, 1062, 1032), (1063, 1064, 1065), (1066, 1067, 1037), (1068, 1069, 1070), (1071, 1072, 1073), (1074, 1075, 1076), (1049, 996, 1077), (1078, 1079, 1080), (1081, 1082, 1083), (1084, 1085, 1086), (1087, 1088, 1089), (1090, 1091, 1092), (1064, 1093, 1094), (1095, 1096, 1097), (1098, 1099, 1100), (1101, 1102, 1103), (1104, 1105, 1106), (1107, 1108, 1109), (1110, 1111, 1112), (1113, 1114, 1115), (1116, 1117, 1118), (457, 456, 590), (1119, 993, 1120), (1121, 1122, 1123), (1124, 1125, 1126), (1127, 1128, 1129), (1130, 1131, 1132), (1133, 1134, 1135), (1136, 1137, 1138), (1139, 1140, 1141), (1142, 1143, 1144), (1145, 1146, 1147), (617, 1148, 618), (1149, 1048, 1150), (623, 1151, 624), (1152, 1153, 1154), (1114, 1155, 1156), (696, 798, 697), (699, 1157, 700), (1158, 1159, 1160), (705, 754, 706), (708, 809, 709), (762, 761, 1161), (765, 764, 1162), (1163, 1164, 1165), (720, 770, 721), (723, 1166, 724), (726, 817, 727), (729, 777, 730), (732, 779, 733), (822, 821, 1167), (785, 784, 1168), (741, 787, 742), (752, 751, 1157), (747, 1169, 748), (750, 1170, 751), (753, 759, 754), (1171, 1172, 1173), (758, 802, 759), (760, 1174, 761), (763, 827, 764), (807, 806, 1174), (769, 775, 770), (1175, 1176, 1166), (774, 811, 775), (776, 1177, 777), (778, 1178, 779), (780, 1179, 781), (783, 1180, 784), (841, 840, 1181), (819, 818, 1182), (1183, 1184, 1169), (845, 844, 1170), (797, 1185, 798), (799, 1186, 800), (801, 848, 802), (829, 828, 1159), (805, 851, 806), (808, 1187, 809), (810, 855, 811), (839, 838, 1164), (701, 700, 814), (816, 842, 817), (707, 706, 818), (1188, 1189, 1190), (823, 1161, 824), (826, 849, 827), (722, 721, 828), (830, 1191, 831), (731, 730, 1187), (698, 697, 1178), (740, 739, 838), (704, 703, 840), (749, 748, 842), (843, 1192, 844), (846, 1173, 847), (719, 718, 848), (782, 781, 849), (850, 1193, 851), (790, 789, 1191), (737, 736, 855)])
me_plane.materials.append(mat_material_001)
me_plane.use_remesh_preserve_volume = False
me_plane.use_remesh_preserve_attributes = False
me_plane.use_mirror_vertex_groups = False
me_plane.update()

# ---- objects
ob_spot_000 = bpy.data.objects.new('Spot.000', light_spot_002)
ob_spot_001 = bpy.data.objects.new('Spot.001', light_spot_001)
ob_suelo_ni2_col = bpy.data.objects.new('Suelo_ni2-col', me_plane_001)
ob_suelo_col = bpy.data.objects.new('Suelo-col', me_plane)

# ---- transforms, parenting, visibility, modifiers, constraints
ob_spot_000.location = (3.259, 2.081, 5.536)
ob_spot_000.lineart.crease_threshold = 0.0
ob_spot_001.location = (-3.034, -2.85, 5.536)
ob_spot_001.lineart.crease_threshold = 0.0
ob_suelo_ni2_col.location = (0.0, 0.0, 0.0)
ob_suelo_ni2_col.scale = (6.581, 6.581, 6.581)
ob_suelo_ni2_col.lineart.crease_threshold = 0.0
ob_suelo_col.location = (0.0, 0.0, 0.0)
ob_suelo_col.scale = (5.0, 5.0, 1.0)
ob_suelo_col.hide_viewport = True
ob_suelo_col.hide_render = True
ob_suelo_col.lineart.crease_threshold = 0.0

# ---- collection membership
col_collection_1.objects.link(ob_spot_000)
col_collection_1.objects.link(ob_spot_001)
col_collection_1.objects.link(ob_suelo_ni2_col)
col_collection_1.objects.link(ob_suelo_col)

# ---- scene / render settings (as saved in the file)
scene.frame_start = 1; scene.frame_end = 250; scene.frame_set(1)
scene.render.engine = 'BLENDER_EEVEE_NEXT'
scene.render.resolution_percentage = 50
scene.render.dither_intensity = 0.0
scene.cycles.use_denoising = False
scene.cycles.samples = 128
scene.cycles.sampling_pattern = 'TABULATED_SOBOL'
scene.cycles.use_adaptive_sampling = False
scene.cycles.use_light_tree = False
scene.cycles.blur_glossy = 0.0
scene.cycles.sample_clamp_indirect = 0.0
scene.view_settings.view_transform = 'Standard'
bpy.context.view_layer.update()

# ---- added for rendering (the .blend has no active camera): camera
cam_auto = bpy.data.cameras.new('AutoCamera')
cam_auto.lens = 50.0
cam_auto.sensor_width = 36.0
cam_auto.clip_end = 1000.0
ob_auto_camera = bpy.data.objects.new('AutoCamera', cam_auto)
scene.collection.objects.link(ob_auto_camera)
ob_auto_camera.location = (18.1104, -21.7325, 17.515)
ob_auto_camera.rotation_euler = (1.09748, -7.21219e-08, 0.694738)
scene.camera = ob_auto_camera
bpy.context.view_layer.update()
